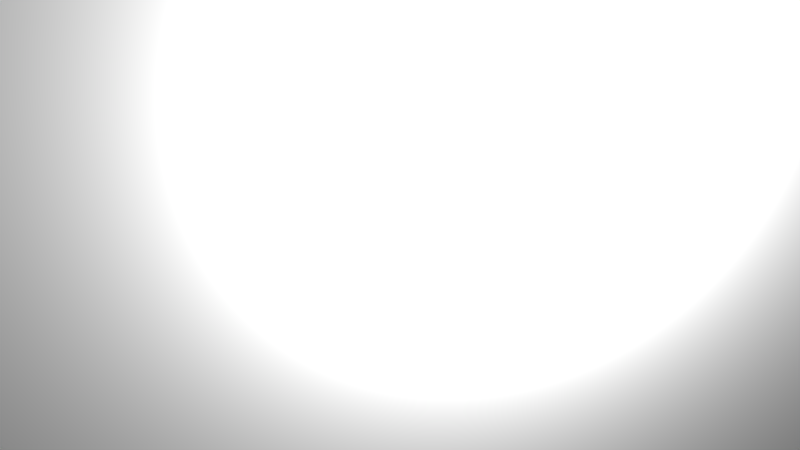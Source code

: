 # Source: main.blend  (saved by Blender 2.70.0; exported with 4.5.12 LTS)
import bpy
from mathutils import Matrix  # noqa: F401  (used for matrix-valued properties, if any)

bpy.ops.wm.read_factory_settings(use_empty=True)
scene = bpy.context.scene
scene.name = 'Scene'

# ---- collections
col_collection_1 = bpy.data.collections.new('Collection 1'); scene.collection.children.link(col_collection_1)

# ---- materials (node trees are filled in below, after node groups)
mat_stikmat = bpy.data.materials.new('StikMat')
mat_stikmat.alpha_threshold = 0.0
mat_stikmat.use_transparent_shadow = False
mat_stikmat.roughness = 0.5
mat_stikmat.line_color = (0.0, 0.0, 0.0, 1.0)
mat_material = bpy.data.materials.new('Material')
mat_material.alpha_threshold = 0.0
mat_material.use_transparent_shadow = False
mat_material.roughness = 0.5
mat_material.line_color = (0.0, 0.0, 0.0, 1.0)

# ---- material node trees

# ---- world
world_world = bpy.data.worlds.new('World'); scene.world = world_world
world_world.color = (0.05088, 0.05088, 0.05088)
world_world.use_sun_shadow = False
world_world.sun_shadow_jitter_overblur = 0.0
world_world.cycles.sampling_method = 'MANUAL'
world_world.cycles.sample_map_resolution = 256

# ---- cameras
cam_camera = bpy.data.cameras.new('Camera')
cam_camera.clip_end = 100.0
cam_camera.lens = 35.0
cam_camera.sensor_width = 32.0
cam_camera.sensor_height = 18.0
cam_camera.ortho_scale = 7.314
cam_camera.dof.focus_distance = 0.0
cam_camera.dof.aperture_fstop = 128.0

# ---- lights
light_lamp = bpy.data.lights.new('Lamp', 'POINT')
light_lamp.transmission_factor = 0.0
light_lamp.cutoff_distance = 30.0
light_lamp.energy = 100.0
light_lamp.shadow_buffer_clip_start = 1.001
light_lamp.shadow_soft_size = 0.1
light_lamp.shadow_maximum_resolution = 0.006
light_lamp.use_absolute_resolution = True
light_lamp.cycles.use_multiple_importance_sampling = False

# ---- meshes
me_torus = bpy.data.meshes.new('Torus')
me_torus.from_pydata([(0.7014, 0.0, 0.0), (0.6826, 0.0, 0.07014), (0.6313, 0.0, 0.1215), (0.5611, 0.0, 0.1403), (0.491, 0.0, 0.1215), (0.4396, 0.0, 0.07014), (0.4208, 0.0, 1.718e-17), (0.4396, 0.0, -0.07014), (0.491, 0.0, -0.1215), (0.5611, 0.0, -0.1403), (0.6313, 0.0, -0.1215), (0.6826, 0.0, -0.07014), (0.6954, 0.09155, 0.0), (0.6768, 0.0891, 0.07014), (0.6259, 0.0824, 0.1215), (0.5563, 0.07324, 0.1403), (0.4868, 0.06409, 0.1215), (0.4359, 0.05738, 0.07014), (0.4172, 0.05493, 1.718e-17), (0.4359, 0.05738, -0.07014), (0.4868, 0.06409, -0.1215), (0.5563, 0.07324, -0.1403), (0.6259, 0.0824, -0.1215), (0.6768, 0.0891, -0.07014), (0.6775, 0.1815, 0.0), (0.6594, 0.1767, 0.07014), (0.6098, 0.1634, 0.1215), (0.542, 0.1452, 0.1403), (0.4743, 0.1271, 0.1215), (0.4247, 0.1138, 0.07014), (0.4065, 0.1089, 1.718e-17), (0.4247, 0.1138, -0.07014), (0.4743, 0.1271, -0.1215), (0.542, 0.1452, -0.1403), (0.6098, 0.1634, -0.1215), (0.6594, 0.1767, -0.07014), (0.648, 0.2684, 0.0), (0.6307, 0.2612, 0.07014), (0.5832, 0.2416, 0.1215), (0.5184, 0.2147, 0.1403), (0.4536, 0.1879, 0.1215), (0.4062, 0.1682, 0.07014), (0.3888, 0.1611, 1.718e-17), (0.4062, 0.1682, -0.07014), (0.4536, 0.1879, -0.1215), (0.5184, 0.2147, -0.1403), (0.5832, 0.2416, -0.1215), (0.6307, 0.2612, -0.07014), (0.6074, 0.3507, 0.0), (0.5912, 0.3413, 0.07014), (0.5467, 0.3156, 0.1215), (0.486, 0.2806, 0.1403), (0.4252, 0.2455, 0.1215), (0.3807, 0.2198, 0.07014), (0.3645, 0.2104, 1.718e-17), (0.3807, 0.2198, -0.07014), (0.4252, 0.2455, -0.1215), (0.486, 0.2806, -0.1403), (0.5467, 0.3156, -0.1215), (0.5912, 0.3413, -0.07014), (0.5565, 0.427, 0.0), (0.5416, 0.4155, 0.07014), (0.5008, 0.3843, 0.1215), (0.4452, 0.3416, 0.1403), (0.3895, 0.2989, 0.1215), (0.3488, 0.2676, 0.07014), (0.3339, 0.2562, 1.718e-17), (0.3488, 0.2676, -0.07014), (0.3895, 0.2989, -0.1215), (0.4452, 0.3416, -0.1403), (0.5008, 0.3843, -0.1215), (0.5416, 0.4155, -0.07014), (0.496, 0.496, 0.0), (0.4827, 0.4827, 0.07014), (0.4464, 0.4464, 0.1215), (0.3968, 0.3968, 0.1403), (0.3472, 0.3472, 0.1215), (0.3109, 0.3109, 0.07014), (0.2976, 0.2976, 1.718e-17), (0.3109, 0.3109, -0.07014), (0.3472, 0.3472, -0.1215), (0.3968, 0.3968, -0.1403), (0.4464, 0.4464, -0.1215), (0.4827, 0.4827, -0.07014), (0.427, 0.5565, 0.0), (0.4155, 0.5416, 0.07014), (0.3843, 0.5008, 0.1215), (0.3416, 0.4452, 0.1403), (0.2989, 0.3895, 0.1215), (0.2676, 0.3488, 0.07014), (0.2562, 0.3339, 1.718e-17), (0.2676, 0.3488, -0.07014), (0.2989, 0.3895, -0.1215), (0.3416, 0.4452, -0.1403), (0.3843, 0.5008, -0.1215), (0.4155, 0.5416, -0.07014), (0.3507, 0.6074, 0.0), (0.3413, 0.5912, 0.07014), (0.3156, 0.5467, 0.1215), (0.2806, 0.486, 0.1403), (0.2455, 0.4252, 0.1215), (0.2198, 0.3807, 0.07014), (0.2104, 0.3645, 1.718e-17), (0.2198, 0.3807, -0.07014), (0.2455, 0.4252, -0.1215), (0.2806, 0.486, -0.1403), (0.3156, 0.5467, -0.1215), (0.3413, 0.5912, -0.07014), (0.2684, 0.648, 0.0), (0.2612, 0.6307, 0.07014), (0.2416, 0.5832, 0.1215), (0.2147, 0.5184, 0.1403), (0.1879, 0.4536, 0.1215), (0.1682, 0.4062, 0.07014), (0.1611, 0.3888, 1.718e-17), (0.1682, 0.4062, -0.07014), (0.1879, 0.4536, -0.1215), (0.2147, 0.5184, -0.1403), (0.2416, 0.5832, -0.1215), (0.2612, 0.6307, -0.07014), (0.1815, 0.6775, 0.0), (0.1767, 0.6594, 0.07014), (0.1634, 0.6098, 0.1215), (0.1452, 0.542, 0.1403), (0.1271, 0.4743, 0.1215), (0.1138, 0.4247, 0.07014), (0.1089, 0.4065, 1.718e-17), (0.1138, 0.4247, -0.07014), (0.1271, 0.4743, -0.1215), (0.1452, 0.542, -0.1403), (0.1634, 0.6098, -0.1215), (0.1767, 0.6594, -0.07014), (0.09155, 0.6954, 0.0), (0.0891, 0.6768, 0.07014), (0.0824, 0.6259, 0.1215), (0.07324, 0.5563, 0.1403), (0.06409, 0.4868, 0.1215), (0.05738, 0.4359, 0.07014), (0.05493, 0.4172, 1.718e-17), (0.05738, 0.4359, -0.07014), (0.06409, 0.4868, -0.1215), (0.07324, 0.5563, -0.1403), (0.0824, 0.6259, -0.1215), (0.0891, 0.6768, -0.07014), (6.271e-08, 0.7014, 0.0), (6.271e-08, 0.6826, 0.07014), (6.271e-08, 0.6313, 0.1215), (2.09e-08, 0.5611, 0.1403), (2.09e-08, 0.491, 0.1215), (6.271e-08, 0.4396, 0.07014), (2.09e-08, 0.4208, 1.718e-17), (6.271e-08, 0.4396, -0.07014), (2.09e-08, 0.491, -0.1215), (2.09e-08, 0.5611, -0.1403), (6.271e-08, 0.6313, -0.1215), (6.271e-08, 0.6826, -0.07014), (-0.09155, 0.6954, 0.0), (-0.0891, 0.6768, 0.07014), (-0.0824, 0.6259, 0.1215), (-0.07324, 0.5563, 0.1403), (-0.06409, 0.4868, 0.1215), (-0.05738, 0.4359, 0.07014), (-0.05493, 0.4172, 1.718e-17), (-0.05738, 0.4359, -0.07014), (-0.06409, 0.4868, -0.1215), (-0.07324, 0.5563, -0.1403), (-0.0824, 0.6259, -0.1215), (-0.0891, 0.6768, -0.07014), (-0.1815, 0.6775, 0.0), (-0.1767, 0.6594, 0.07014), (-0.1634, 0.6098, 0.1215), (-0.1452, 0.542, 0.1403), (-0.1271, 0.4743, 0.1215), (-0.1138, 0.4247, 0.07014), (-0.1089, 0.4065, 1.718e-17), (-0.1138, 0.4247, -0.07014), (-0.1271, 0.4743, -0.1215), (-0.1452, 0.542, -0.1403), (-0.1634, 0.6098, -0.1215), (-0.1767, 0.6594, -0.07014), (-0.2684, 0.648, 0.0), (-0.2612, 0.6307, 0.07014), (-0.2416, 0.5832, 0.1215), (-0.2147, 0.5184, 0.1403), (-0.1879, 0.4536, 0.1215), (-0.1682, 0.4062, 0.07014), (-0.1611, 0.3888, 1.718e-17), (-0.1682, 0.4062, -0.07014), (-0.1879, 0.4536, -0.1215), (-0.2147, 0.5184, -0.1403), (-0.2416, 0.5832, -0.1215), (-0.2612, 0.6307, -0.07014), (-0.3507, 0.6074, 0.0), (-0.3413, 0.5912, 0.07014), (-0.3156, 0.5467, 0.1215), (-0.2806, 0.486, 0.1403), (-0.2455, 0.4252, 0.1215), (-0.2198, 0.3807, 0.07014), (-0.2104, 0.3645, 1.718e-17), (-0.2198, 0.3807, -0.07014), (-0.2455, 0.4252, -0.1215), (-0.2806, 0.486, -0.1403), (-0.3156, 0.5467, -0.1215), (-0.3413, 0.5912, -0.07014), (-0.427, 0.5565, 0.0), (-0.4155, 0.5416, 0.07014), (-0.3843, 0.5008, 0.1215), (-0.3416, 0.4452, 0.1403), (-0.2989, 0.3895, 0.1215), (-0.2676, 0.3488, 0.07014), (-0.2562, 0.3339, 1.718e-17), (-0.2676, 0.3488, -0.07014), (-0.2989, 0.3895, -0.1215), (-0.3416, 0.4452, -0.1403), (-0.3843, 0.5008, -0.1215), (-0.4155, 0.5416, -0.07014), (-0.496, 0.496, 0.0), (-0.4827, 0.4827, 0.07014), (-0.4464, 0.4464, 0.1215), (-0.3968, 0.3968, 0.1403), (-0.3472, 0.3472, 0.1215), (-0.3109, 0.3109, 0.07014), (-0.2976, 0.2976, 1.718e-17), (-0.3109, 0.3109, -0.07014), (-0.3472, 0.3472, -0.1215), (-0.3968, 0.3968, -0.1403), (-0.4464, 0.4464, -0.1215), (-0.4827, 0.4827, -0.07014), (-0.5565, 0.427, 0.0), (-0.5416, 0.4155, 0.07014), (-0.5008, 0.3843, 0.1215), (-0.4452, 0.3416, 0.1403), (-0.3895, 0.2989, 0.1215), (-0.3488, 0.2676, 0.07014), (-0.3339, 0.2562, 1.718e-17), (-0.3488, 0.2676, -0.07014), (-0.3895, 0.2989, -0.1215), (-0.4452, 0.3416, -0.1403), (-0.5008, 0.3843, -0.1215), (-0.5416, 0.4155, -0.07014), (-0.6074, 0.3507, 0.0), (-0.5912, 0.3413, 0.07014), (-0.5467, 0.3156, 0.1215), (-0.486, 0.2806, 0.1403), (-0.4252, 0.2455, 0.1215), (-0.3807, 0.2198, 0.07014), (-0.3645, 0.2104, 1.718e-17), (-0.3807, 0.2198, -0.07014), (-0.4252, 0.2455, -0.1215), (-0.486, 0.2806, -0.1403), (-0.5467, 0.3156, -0.1215), (-0.5912, 0.3413, -0.07014), (-0.648, 0.2684, 0.0), (-0.6307, 0.2612, 0.07014), (-0.5832, 0.2416, 0.1215), (-0.5184, 0.2147, 0.1403), (-0.4536, 0.1879, 0.1215), (-0.4062, 0.1682, 0.07014), (-0.3888, 0.1611, 1.718e-17), (-0.4062, 0.1682, -0.07014), (-0.4536, 0.1879, -0.1215), (-0.5184, 0.2147, -0.1403), (-0.5832, 0.2416, -0.1215), (-0.6307, 0.2612, -0.07014), (-0.6775, 0.1815, 0.0), (-0.6594, 0.1767, 0.07014), (-0.6098, 0.1634, 0.1215), (-0.542, 0.1452, 0.1403), (-0.4743, 0.1271, 0.1215), (-0.4247, 0.1138, 0.07014), (-0.4065, 0.1089, 1.718e-17), (-0.4247, 0.1138, -0.07014), (-0.4743, 0.1271, -0.1215), (-0.542, 0.1452, -0.1403), (-0.6098, 0.1634, -0.1215), (-0.6594, 0.1767, -0.07014), (-0.6954, 0.09155, 0.0), (-0.6768, 0.0891, 0.07014), (-0.6259, 0.0824, 0.1215), (-0.5563, 0.07324, 0.1403), (-0.4868, 0.06409, 0.1215), (-0.4359, 0.05738, 0.07014), (-0.4172, 0.05493, 1.718e-17), (-0.4359, 0.05738, -0.07014), (-0.4868, 0.06409, -0.1215), (-0.5563, 0.07324, -0.1403), (-0.6259, 0.0824, -0.1215), (-0.6768, 0.0891, -0.07014), (-0.7014, 6.132e-08, 0.0), (-0.6826, 5.968e-08, 0.07014), (-0.6313, 5.519e-08, 0.1215), (-0.5611, 4.906e-08, 0.1403), (-0.491, 4.292e-08, 0.1215), (-0.4396, 3.843e-08, 0.07014), (-0.4208, 3.679e-08, 1.718e-17), (-0.4396, 3.843e-08, -0.07014), (-0.491, 4.292e-08, -0.1215), (-0.5611, 4.906e-08, -0.1403), (-0.6313, 5.519e-08, -0.1215), (-0.6826, 5.968e-08, -0.07014), (-0.6954, -0.09155, 0.0), (-0.6768, -0.0891, 0.07014), (-0.6259, -0.0824, 0.1215), (-0.5563, -0.07324, 0.1403), (-0.4868, -0.06409, 0.1215), (-0.4359, -0.05738, 0.07014), (-0.4172, -0.05493, 1.718e-17), (-0.4359, -0.05738, -0.07014), (-0.4868, -0.06409, -0.1215), (-0.5563, -0.07324, -0.1403), (-0.6259, -0.0824, -0.1215), (-0.6768, -0.0891, -0.07014), (-0.6775, -0.1815, 0.0), (-0.6594, -0.1767, 0.07014), (-0.6098, -0.1634, 0.1215), (-0.542, -0.1452, 0.1403), (-0.4743, -0.1271, 0.1215), (-0.4247, -0.1138, 0.07014), (-0.4065, -0.1089, 1.718e-17), (-0.4247, -0.1138, -0.07014), (-0.4743, -0.1271, -0.1215), (-0.542, -0.1452, -0.1403), (-0.6098, -0.1634, -0.1215), (-0.6594, -0.1767, -0.07014), (-0.648, -0.2684, 0.0), (-0.6307, -0.2612, 0.07014), (-0.5832, -0.2416, 0.1215), (-0.5184, -0.2147, 0.1403), (-0.4536, -0.1879, 0.1215), (-0.4062, -0.1682, 0.07014), (-0.3888, -0.1611, 1.718e-17), (-0.4062, -0.1682, -0.07014), (-0.4536, -0.1879, -0.1215), (-0.5184, -0.2147, -0.1403), (-0.5832, -0.2416, -0.1215), (-0.6307, -0.2612, -0.07014), (-0.6074, -0.3507, 0.0), (-0.5912, -0.3413, 0.07014), (-0.5467, -0.3156, 0.1215), (-0.486, -0.2806, 0.1403), (-0.4252, -0.2455, 0.1215), (-0.3807, -0.2198, 0.07014), (-0.3645, -0.2104, 1.718e-17), (-0.3807, -0.2198, -0.07014), (-0.4252, -0.2455, -0.1215), (-0.486, -0.2806, -0.1403), (-0.5467, -0.3156, -0.1215), (-0.5912, -0.3413, -0.07014), (-0.5565, -0.427, 0.0), (-0.5416, -0.4155, 0.07014), (-0.5008, -0.3843, 0.1215), (-0.4452, -0.3416, 0.1403), (-0.3895, -0.2989, 0.1215), (-0.3488, -0.2676, 0.07014), (-0.3339, -0.2562, 1.718e-17), (-0.3488, -0.2676, -0.07014), (-0.3895, -0.2989, -0.1215), (-0.4452, -0.3416, -0.1403), (-0.5008, -0.3843, -0.1215), (-0.5416, -0.4155, -0.07014), (-0.496, -0.496, 0.0), (-0.4827, -0.4827, 0.07014), (-0.4464, -0.4464, 0.1215), (-0.3968, -0.3968, 0.1403), (-0.3472, -0.3472, 0.1215), (-0.3109, -0.3109, 0.07014), (-0.2976, -0.2976, 1.718e-17), (-0.3109, -0.3109, -0.07014), (-0.3472, -0.3472, -0.1215), (-0.3968, -0.3968, -0.1403), (-0.4464, -0.4464, -0.1215), (-0.4827, -0.4827, -0.07014), (-0.427, -0.5565, 0.0), (-0.4155, -0.5416, 0.07014), (-0.3843, -0.5008, 0.1215), (-0.3416, -0.4452, 0.1403), (-0.2989, -0.3895, 0.1215), (-0.2676, -0.3488, 0.07014), (-0.2562, -0.3339, 1.718e-17), (-0.2676, -0.3488, -0.07014), (-0.2989, -0.3895, -0.1215), (-0.3416, -0.4452, -0.1403), (-0.3843, -0.5008, -0.1215), (-0.4155, -0.5416, -0.07014), (-0.3507, -0.6074, 0.0), (-0.3413, -0.5912, 0.07014), (-0.3156, -0.5467, 0.1215), (-0.2806, -0.486, 0.1403), (-0.2455, -0.4252, 0.1215), (-0.2198, -0.3807, 0.07014), (-0.2104, -0.3645, 1.718e-17), (-0.2198, -0.3807, -0.07014), (-0.2455, -0.4252, -0.1215), (-0.2806, -0.486, -0.1403), (-0.3156, -0.5467, -0.1215), (-0.3413, -0.5912, -0.07014), (-0.2684, -0.648, 0.0), (-0.2612, -0.6307, 0.07014), (-0.2416, -0.5832, 0.1215), (-0.2147, -0.5184, 0.1403), (-0.1879, -0.4536, 0.1215), (-0.1682, -0.4062, 0.07014), (-0.1611, -0.3888, 1.718e-17), (-0.1682, -0.4062, -0.07014), (-0.1879, -0.4536, -0.1215), (-0.2147, -0.5184, -0.1403), (-0.2416, -0.5832, -0.1215), (-0.2612, -0.6307, -0.07014), (-0.1815, -0.6775, 0.0), (-0.1767, -0.6594, 0.07014), (-0.1634, -0.6098, 0.1215), (-0.1452, -0.542, 0.1403), (-0.1271, -0.4743, 0.1215), (-0.1138, -0.4247, 0.07014), (-0.1089, -0.4065, 1.718e-17), (-0.1138, -0.4247, -0.07014), (-0.1271, -0.4743, -0.1215), (-0.1452, -0.542, -0.1403), (-0.1634, -0.6098, -0.1215), (-0.1767, -0.6594, -0.07014), (-0.09155, -0.6954, 0.0), (-0.0891, -0.6768, 0.07014), (-0.0824, -0.6259, 0.1215), (-0.07324, -0.5563, 0.1403), (-0.06409, -0.4868, 0.1215), (-0.05738, -0.4359, 0.07014), (-0.05493, -0.4172, 1.718e-17), (-0.05738, -0.4359, -0.07014), (-0.06409, -0.4868, -0.1215), (-0.07324, -0.5563, -0.1403), (-0.0824, -0.6259, -0.1215), (-0.0891, -0.6768, -0.07014), (6.271e-08, -0.7014, 0.0), (6.271e-08, -0.6826, 0.07014), (6.271e-08, -0.6313, 0.1215), (2.09e-08, -0.5611, 0.1403), (2.09e-08, -0.491, 0.1215), (6.271e-08, -0.4396, 0.07014), (2.09e-08, -0.4208, 1.718e-17), (6.271e-08, -0.4396, -0.07014), (2.09e-08, -0.491, -0.1215), (2.09e-08, -0.5611, -0.1403), (6.271e-08, -0.6313, -0.1215), (6.271e-08, -0.6826, -0.07014), (0.09155, -0.6954, 0.0), (0.0891, -0.6768, 0.07014), (0.0824, -0.6259, 0.1215), (0.07324, -0.5563, 0.1403), (0.06409, -0.4868, 0.1215), (0.05738, -0.4359, 0.07014), (0.05493, -0.4172, 1.718e-17), (0.05738, -0.4359, -0.07014), (0.06409, -0.4868, -0.1215), (0.07324, -0.5563, -0.1403), (0.0824, -0.6259, -0.1215), (0.0891, -0.6768, -0.07014), (0.1815, -0.6775, 0.0), (0.1767, -0.6594, 0.07014), (0.1634, -0.6098, 0.1215), (0.1452, -0.542, 0.1403), (0.1271, -0.4743, 0.1215), (0.1138, -0.4247, 0.07014), (0.1089, -0.4065, 1.718e-17), (0.1138, -0.4247, -0.07014), (0.1271, -0.4743, -0.1215), (0.1452, -0.542, -0.1403), (0.1634, -0.6098, -0.1215), (0.1767, -0.6594, -0.07014), (0.2684, -0.648, 0.0), (0.2612, -0.6307, 0.07014), (0.2416, -0.5832, 0.1215), (0.2147, -0.5184, 0.1403), (0.1879, -0.4536, 0.1215), (0.1682, -0.4062, 0.07014), (0.1611, -0.3888, 1.718e-17), (0.1682, -0.4062, -0.07014), (0.1879, -0.4536, -0.1215), (0.2147, -0.5184, -0.1403), (0.2416, -0.5832, -0.1215), (0.2612, -0.6307, -0.07014), (0.3507, -0.6074, 0.0), (0.3413, -0.5912, 0.07014), (0.3156, -0.5467, 0.1215), (0.2806, -0.486, 0.1403), (0.2455, -0.4252, 0.1215), (0.2198, -0.3807, 0.07014), (0.2104, -0.3645, 1.718e-17), (0.2198, -0.3807, -0.07014), (0.2455, -0.4252, -0.1215), (0.2806, -0.486, -0.1403), (0.3156, -0.5467, -0.1215), (0.3413, -0.5912, -0.07014), (0.427, -0.5565, 0.0), (0.4155, -0.5416, 0.07014), (0.3843, -0.5008, 0.1215), (0.3416, -0.4452, 0.1403), (0.2989, -0.3895, 0.1215), (0.2676, -0.3488, 0.07014), (0.2562, -0.3339, 1.718e-17), (0.2676, -0.3488, -0.07014), (0.2989, -0.3895, -0.1215), (0.3416, -0.4452, -0.1403), (0.3843, -0.5008, -0.1215), (0.4155, -0.5416, -0.07014), (0.496, -0.496, 0.0), (0.4827, -0.4827, 0.07014), (0.4464, -0.4464, 0.1215), (0.3968, -0.3968, 0.1403), (0.3472, -0.3472, 0.1215), (0.3109, -0.3109, 0.07014), (0.2976, -0.2976, 1.718e-17), (0.3109, -0.3109, -0.07014), (0.3472, -0.3472, -0.1215), (0.3968, -0.3968, -0.1403), (0.4464, -0.4464, -0.1215), (0.4827, -0.4827, -0.07014), (0.5565, -0.427, 0.0), (0.5416, -0.4155, 0.07014), (0.5008, -0.3843, 0.1215), (0.4452, -0.3416, 0.1403), (0.3895, -0.2989, 0.1215), (0.3488, -0.2676, 0.07014), (0.3339, -0.2562, 1.718e-17), (0.3488, -0.2676, -0.07014), (0.3895, -0.2989, -0.1215), (0.4452, -0.3416, -0.1403), (0.5008, -0.3843, -0.1215), (0.5416, -0.4155, -0.07014), (0.6074, -0.3507, 0.0), (0.5912, -0.3413, 0.07014), (0.5467, -0.3156, 0.1215), (0.486, -0.2806, 0.1403), (0.4252, -0.2455, 0.1215), (0.3807, -0.2198, 0.07014), (0.3645, -0.2104, 1.718e-17), (0.3807, -0.2198, -0.07014), (0.4252, -0.2455, -0.1215), (0.486, -0.2806, -0.1403), (0.5467, -0.3156, -0.1215), (0.5912, -0.3413, -0.07014), (0.648, -0.2684, 0.0), (0.6307, -0.2612, 0.07014), (0.5832, -0.2416, 0.1215), (0.5184, -0.2147, 0.1403), (0.4536, -0.1879, 0.1215), (0.4062, -0.1682, 0.07014), (0.3888, -0.1611, 1.718e-17), (0.4062, -0.1682, -0.07014), (0.4536, -0.1879, -0.1215), (0.5184, -0.2147, -0.1403), (0.5832, -0.2416, -0.1215), (0.6307, -0.2612, -0.07014), (0.6775, -0.1815, 0.0), (0.6594, -0.1767, 0.07014), (0.6098, -0.1634, 0.1215), (0.542, -0.1452, 0.1403), (0.4743, -0.1271, 0.1215), (0.4247, -0.1138, 0.07014), (0.4065, -0.1089, 1.718e-17), (0.4247, -0.1138, -0.07014), (0.4743, -0.1271, -0.1215), (0.542, -0.1452, -0.1403), (0.6098, -0.1634, -0.1215), (0.6594, -0.1767, -0.07014), (0.6954, -0.09155, 0.0), (0.6768, -0.0891, 0.07014), (0.6259, -0.0824, 0.1215), (0.5563, -0.07324, 0.1403), (0.4868, -0.06409, 0.1215), (0.4359, -0.05738, 0.07014), (0.4172, -0.05493, 1.718e-17), (0.4359, -0.05738, -0.07014), (0.4868, -0.06409, -0.1215), (0.5563, -0.07324, -0.1403), (0.6259, -0.0824, -0.1215), (0.6768, -0.0891, -0.07014)], [], [(0, 12, 13, 1), (1, 13, 14, 2), (2, 14, 15, 3), (3, 15, 16, 4), (4, 16, 17, 5), (5, 17, 18, 6), (6, 18, 19, 7), (7, 19, 20, 8), (8, 20, 21, 9), (9, 21, 22, 10), (10, 22, 23, 11), (0, 11, 23, 12), (12, 24, 25, 13), (13, 25, 26, 14), (14, 26, 27, 15), (15, 27, 28, 16), (16, 28, 29, 17), (17, 29, 30, 18), (18, 30, 31, 19), (19, 31, 32, 20), (20, 32, 33, 21), (21, 33, 34, 22), (22, 34, 35, 23), (23, 35, 24, 12), (24, 36, 37, 25), (25, 37, 38, 26), (26, 38, 39, 27), (27, 39, 40, 28), (28, 40, 41, 29), (29, 41, 42, 30), (30, 42, 43, 31), (31, 43, 44, 32), (32, 44, 45, 33), (33, 45, 46, 34), (34, 46, 47, 35), (35, 47, 36, 24), (36, 48, 49, 37), (37, 49, 50, 38), (38, 50, 51, 39), (39, 51, 52, 40), (40, 52, 53, 41), (41, 53, 54, 42), (42, 54, 55, 43), (43, 55, 56, 44), (44, 56, 57, 45), (45, 57, 58, 46), (46, 58, 59, 47), (47, 59, 48, 36), (48, 60, 61, 49), (49, 61, 62, 50), (50, 62, 63, 51), (51, 63, 64, 52), (52, 64, 65, 53), (53, 65, 66, 54), (54, 66, 67, 55), (55, 67, 68, 56), (56, 68, 69, 57), (57, 69, 70, 58), (58, 70, 71, 59), (59, 71, 60, 48), (60, 72, 73, 61), (61, 73, 74, 62), (62, 74, 75, 63), (63, 75, 76, 64), (64, 76, 77, 65), (65, 77, 78, 66), (66, 78, 79, 67), (67, 79, 80, 68), (68, 80, 81, 69), (69, 81, 82, 70), (70, 82, 83, 71), (71, 83, 72, 60), (72, 84, 85, 73), (73, 85, 86, 74), (74, 86, 87, 75), (75, 87, 88, 76), (76, 88, 89, 77), (77, 89, 90, 78), (78, 90, 91, 79), (79, 91, 92, 80), (80, 92, 93, 81), (81, 93, 94, 82), (82, 94, 95, 83), (83, 95, 84, 72), (84, 96, 97, 85), (85, 97, 98, 86), (86, 98, 99, 87), (87, 99, 100, 88), (88, 100, 101, 89), (89, 101, 102, 90), (90, 102, 103, 91), (91, 103, 104, 92), (92, 104, 105, 93), (93, 105, 106, 94), (94, 106, 107, 95), (95, 107, 96, 84), (96, 108, 109, 97), (97, 109, 110, 98), (98, 110, 111, 99), (99, 111, 112, 100), (100, 112, 113, 101), (101, 113, 114, 102), (102, 114, 115, 103), (103, 115, 116, 104), (104, 116, 117, 105), (105, 117, 118, 106), (106, 118, 119, 107), (107, 119, 108, 96), (108, 120, 121, 109), (109, 121, 122, 110), (110, 122, 123, 111), (111, 123, 124, 112), (112, 124, 125, 113), (113, 125, 126, 114), (114, 126, 127, 115), (115, 127, 128, 116), (116, 128, 129, 117), (117, 129, 130, 118), (118, 130, 131, 119), (119, 131, 120, 108), (120, 132, 133, 121), (121, 133, 134, 122), (122, 134, 135, 123), (123, 135, 136, 124), (124, 136, 137, 125), (125, 137, 138, 126), (126, 138, 139, 127), (127, 139, 140, 128), (128, 140, 141, 129), (129, 141, 142, 130), (130, 142, 143, 131), (131, 143, 132, 120), (132, 144, 145, 133), (133, 145, 146, 134), (134, 146, 147, 135), (135, 147, 148, 136), (136, 148, 149, 137), (137, 149, 150, 138), (138, 150, 151, 139), (139, 151, 152, 140), (140, 152, 153, 141), (141, 153, 154, 142), (142, 154, 155, 143), (143, 155, 144, 132), (144, 156, 157, 145), (145, 157, 158, 146), (146, 158, 159, 147), (147, 159, 160, 148), (148, 160, 161, 149), (149, 161, 162, 150), (150, 162, 163, 151), (151, 163, 164, 152), (152, 164, 165, 153), (153, 165, 166, 154), (154, 166, 167, 155), (155, 167, 156, 144), (156, 168, 169, 157), (157, 169, 170, 158), (158, 170, 171, 159), (159, 171, 172, 160), (160, 172, 173, 161), (161, 173, 174, 162), (162, 174, 175, 163), (163, 175, 176, 164), (164, 176, 177, 165), (165, 177, 178, 166), (166, 178, 179, 167), (167, 179, 168, 156), (168, 180, 181, 169), (169, 181, 182, 170), (170, 182, 183, 171), (171, 183, 184, 172), (172, 184, 185, 173), (173, 185, 186, 174), (174, 186, 187, 175), (175, 187, 188, 176), (176, 188, 189, 177), (177, 189, 190, 178), (178, 190, 191, 179), (179, 191, 180, 168), (180, 192, 193, 181), (181, 193, 194, 182), (182, 194, 195, 183), (183, 195, 196, 184), (184, 196, 197, 185), (185, 197, 198, 186), (186, 198, 199, 187), (187, 199, 200, 188), (188, 200, 201, 189), (189, 201, 202, 190), (190, 202, 203, 191), (191, 203, 192, 180), (192, 204, 205, 193), (193, 205, 206, 194), (194, 206, 207, 195), (195, 207, 208, 196), (196, 208, 209, 197), (197, 209, 210, 198), (198, 210, 211, 199), (199, 211, 212, 200), (200, 212, 213, 201), (201, 213, 214, 202), (202, 214, 215, 203), (203, 215, 204, 192), (204, 216, 217, 205), (205, 217, 218, 206), (206, 218, 219, 207), (207, 219, 220, 208), (208, 220, 221, 209), (209, 221, 222, 210), (210, 222, 223, 211), (211, 223, 224, 212), (212, 224, 225, 213), (213, 225, 226, 214), (214, 226, 227, 215), (215, 227, 216, 204), (216, 228, 229, 217), (217, 229, 230, 218), (218, 230, 231, 219), (219, 231, 232, 220), (220, 232, 233, 221), (221, 233, 234, 222), (222, 234, 235, 223), (223, 235, 236, 224), (224, 236, 237, 225), (225, 237, 238, 226), (226, 238, 239, 227), (227, 239, 228, 216), (228, 240, 241, 229), (229, 241, 242, 230), (230, 242, 243, 231), (231, 243, 244, 232), (232, 244, 245, 233), (233, 245, 246, 234), (234, 246, 247, 235), (235, 247, 248, 236), (236, 248, 249, 237), (237, 249, 250, 238), (238, 250, 251, 239), (239, 251, 240, 228), (240, 252, 253, 241), (241, 253, 254, 242), (242, 254, 255, 243), (243, 255, 256, 244), (244, 256, 257, 245), (245, 257, 258, 246), (246, 258, 259, 247), (247, 259, 260, 248), (248, 260, 261, 249), (249, 261, 262, 250), (250, 262, 263, 251), (251, 263, 252, 240), (252, 264, 265, 253), (253, 265, 266, 254), (254, 266, 267, 255), (255, 267, 268, 256), (256, 268, 269, 257), (257, 269, 270, 258), (258, 270, 271, 259), (259, 271, 272, 260), (260, 272, 273, 261), (261, 273, 274, 262), (262, 274, 275, 263), (263, 275, 264, 252), (264, 276, 277, 265), (265, 277, 278, 266), (266, 278, 279, 267), (267, 279, 280, 268), (268, 280, 281, 269), (269, 281, 282, 270), (270, 282, 283, 271), (271, 283, 284, 272), (272, 284, 285, 273), (273, 285, 286, 274), (274, 286, 287, 275), (275, 287, 276, 264), (276, 288, 289, 277), (277, 289, 290, 278), (278, 290, 291, 279), (279, 291, 292, 280), (280, 292, 293, 281), (281, 293, 294, 282), (282, 294, 295, 283), (283, 295, 296, 284), (284, 296, 297, 285), (285, 297, 298, 286), (286, 298, 299, 287), (287, 299, 288, 276), (288, 300, 301, 289), (289, 301, 302, 290), (290, 302, 303, 291), (291, 303, 304, 292), (292, 304, 305, 293), (293, 305, 306, 294), (294, 306, 307, 295), (295, 307, 308, 296), (296, 308, 309, 297), (297, 309, 310, 298), (298, 310, 311, 299), (299, 311, 300, 288), (300, 312, 313, 301), (301, 313, 314, 302), (302, 314, 315, 303), (303, 315, 316, 304), (304, 316, 317, 305), (305, 317, 318, 306), (306, 318, 319, 307), (307, 319, 320, 308), (308, 320, 321, 309), (309, 321, 322, 310), (310, 322, 323, 311), (311, 323, 312, 300), (312, 324, 325, 313), (313, 325, 326, 314), (314, 326, 327, 315), (315, 327, 328, 316), (316, 328, 329, 317), (317, 329, 330, 318), (318, 330, 331, 319), (319, 331, 332, 320), (320, 332, 333, 321), (321, 333, 334, 322), (322, 334, 335, 323), (323, 335, 324, 312), (324, 336, 337, 325), (325, 337, 338, 326), (326, 338, 339, 327), (327, 339, 340, 328), (328, 340, 341, 329), (329, 341, 342, 330), (330, 342, 343, 331), (331, 343, 344, 332), (332, 344, 345, 333), (333, 345, 346, 334), (334, 346, 347, 335), (335, 347, 336, 324), (336, 348, 349, 337), (337, 349, 350, 338), (338, 350, 351, 339), (339, 351, 352, 340), (340, 352, 353, 341), (341, 353, 354, 342), (342, 354, 355, 343), (343, 355, 356, 344), (344, 356, 357, 345), (345, 357, 358, 346), (346, 358, 359, 347), (347, 359, 348, 336), (348, 360, 361, 349), (349, 361, 362, 350), (350, 362, 363, 351), (351, 363, 364, 352), (352, 364, 365, 353), (353, 365, 366, 354), (354, 366, 367, 355), (355, 367, 368, 356), (356, 368, 369, 357), (357, 369, 370, 358), (358, 370, 371, 359), (359, 371, 360, 348), (360, 372, 373, 361), (361, 373, 374, 362), (362, 374, 375, 363), (363, 375, 376, 364), (364, 376, 377, 365), (365, 377, 378, 366), (366, 378, 379, 367), (367, 379, 380, 368), (368, 380, 381, 369), (369, 381, 382, 370), (370, 382, 383, 371), (371, 383, 372, 360), (372, 384, 385, 373), (373, 385, 386, 374), (374, 386, 387, 375), (375, 387, 388, 376), (376, 388, 389, 377), (377, 389, 390, 378), (378, 390, 391, 379), (379, 391, 392, 380), (380, 392, 393, 381), (381, 393, 394, 382), (382, 394, 395, 383), (383, 395, 384, 372), (384, 396, 397, 385), (385, 397, 398, 386), (386, 398, 399, 387), (387, 399, 400, 388), (388, 400, 401, 389), (389, 401, 402, 390), (390, 402, 403, 391), (391, 403, 404, 392), (392, 404, 405, 393), (393, 405, 406, 394), (394, 406, 407, 395), (395, 407, 396, 384), (396, 408, 409, 397), (397, 409, 410, 398), (398, 410, 411, 399), (399, 411, 412, 400), (400, 412, 413, 401), (401, 413, 414, 402), (402, 414, 415, 403), (403, 415, 416, 404), (404, 416, 417, 405), (405, 417, 418, 406), (406, 418, 419, 407), (407, 419, 408, 396), (408, 420, 421, 409), (409, 421, 422, 410), (410, 422, 423, 411), (411, 423, 424, 412), (412, 424, 425, 413), (413, 425, 426, 414), (414, 426, 427, 415), (415, 427, 428, 416), (416, 428, 429, 417), (417, 429, 430, 418), (418, 430, 431, 419), (419, 431, 420, 408), (420, 432, 433, 421), (421, 433, 434, 422), (422, 434, 435, 423), (423, 435, 436, 424), (424, 436, 437, 425), (425, 437, 438, 426), (426, 438, 439, 427), (427, 439, 440, 428), (428, 440, 441, 429), (429, 441, 442, 430), (430, 442, 443, 431), (431, 443, 432, 420), (432, 444, 445, 433), (433, 445, 446, 434), (434, 446, 447, 435), (435, 447, 448, 436), (436, 448, 449, 437), (437, 449, 450, 438), (438, 450, 451, 439), (439, 451, 452, 440), (440, 452, 453, 441), (441, 453, 454, 442), (442, 454, 455, 443), (443, 455, 444, 432), (444, 456, 457, 445), (445, 457, 458, 446), (446, 458, 459, 447), (447, 459, 460, 448), (448, 460, 461, 449), (449, 461, 462, 450), (450, 462, 463, 451), (451, 463, 464, 452), (452, 464, 465, 453), (453, 465, 466, 454), (454, 466, 467, 455), (455, 467, 456, 444), (456, 468, 469, 457), (457, 469, 470, 458), (458, 470, 471, 459), (459, 471, 472, 460), (460, 472, 473, 461), (461, 473, 474, 462), (462, 474, 475, 463), (463, 475, 476, 464), (464, 476, 477, 465), (465, 477, 478, 466), (466, 478, 479, 467), (467, 479, 468, 456), (468, 480, 481, 469), (469, 481, 482, 470), (470, 482, 483, 471), (471, 483, 484, 472), (472, 484, 485, 473), (473, 485, 486, 474), (474, 486, 487, 475), (475, 487, 488, 476), (476, 488, 489, 477), (477, 489, 490, 478), (478, 490, 491, 479), (479, 491, 480, 468), (480, 492, 493, 481), (481, 493, 494, 482), (482, 494, 495, 483), (483, 495, 496, 484), (484, 496, 497, 485), (485, 497, 498, 486), (486, 498, 499, 487), (487, 499, 500, 488), (488, 500, 501, 489), (489, 501, 502, 490), (490, 502, 503, 491), (491, 503, 492, 480), (492, 504, 505, 493), (493, 505, 506, 494), (494, 506, 507, 495), (495, 507, 508, 496), (496, 508, 509, 497), (497, 509, 510, 498), (498, 510, 511, 499), (499, 511, 512, 500), (500, 512, 513, 501), (501, 513, 514, 502), (502, 514, 515, 503), (503, 515, 504, 492), (504, 516, 517, 505), (505, 517, 518, 506), (506, 518, 519, 507), (507, 519, 520, 508), (508, 520, 521, 509), (509, 521, 522, 510), (510, 522, 523, 511), (511, 523, 524, 512), (512, 524, 525, 513), (513, 525, 526, 514), (514, 526, 527, 515), (515, 527, 516, 504), (516, 528, 529, 517), (517, 529, 530, 518), (518, 530, 531, 519), (519, 531, 532, 520), (520, 532, 533, 521), (521, 533, 534, 522), (522, 534, 535, 523), (523, 535, 536, 524), (524, 536, 537, 525), (525, 537, 538, 526), (526, 538, 539, 527), (527, 539, 528, 516), (528, 540, 541, 529), (529, 541, 542, 530), (530, 542, 543, 531), (531, 543, 544, 532), (532, 544, 545, 533), (533, 545, 546, 534), (534, 546, 547, 535), (535, 547, 548, 536), (536, 548, 549, 537), (537, 549, 550, 538), (538, 550, 551, 539), (539, 551, 540, 528), (540, 552, 553, 541), (541, 553, 554, 542), (542, 554, 555, 543), (543, 555, 556, 544), (544, 556, 557, 545), (545, 557, 558, 546), (546, 558, 559, 547), (547, 559, 560, 548), (548, 560, 561, 549), (549, 561, 562, 550), (550, 562, 563, 551), (551, 563, 552, 540), (552, 564, 565, 553), (553, 565, 566, 554), (554, 566, 567, 555), (555, 567, 568, 556), (556, 568, 569, 557), (557, 569, 570, 558), (558, 570, 571, 559), (559, 571, 572, 560), (560, 572, 573, 561), (561, 573, 574, 562), (562, 574, 575, 563), (563, 575, 564, 552), (564, 0, 1, 565), (565, 1, 2, 566), (566, 2, 3, 567), (567, 3, 4, 568), (568, 4, 5, 569), (569, 5, 6, 570), (570, 6, 7, 571), (571, 7, 8, 572), (572, 8, 9, 573), (573, 9, 10, 574), (574, 10, 11, 575), (575, 11, 0, 564)])
_uv = me_torus.uv_layers.new(name='UVMap')
_uv.uv.foreach_set('vector', [0.2245, 0.2575, 0.2262, 0.2261, 0.2459, 0.23, 0.2443, 0.2606, 0.2443, 0.2606, 0.2459, 0.23, 0.2707, 0.233, 0.2692, 0.2613, 0.2692, 0.2613, 0.2707, 0.233, 0.294, 0.2343, 0.2927, 0.2594, 0.06098, 0.6264, 0.06316, 0.6013, 0.08611, 0.6064, 0.08421, 0.6284, 0.08421, 0.6284, 0.08611, 0.6064, 0.1109, 0.6092, 0.1092, 0.6288, 0.1092, 0.6288, 0.1109, 0.6092, 0.131, 0.6089, 0.1293, 0.6277, 0.7398, 0.6199, 0.7402, 0.6388, 0.7203, 0.6421, 0.7199, 0.6224, 0.7199, 0.6224, 0.7203, 0.6421, 0.6954, 0.6443, 0.695, 0.6222, 0.695, 0.6222, 0.6954, 0.6443, 0.6721, 0.6448, 0.6716, 0.6196, 0.5173, 0.2521, 0.5186, 0.2772, 0.4955, 0.2816, 0.494, 0.2533, 0.494, 0.2533, 0.4955, 0.2816, 0.4706, 0.2835, 0.469, 0.2529, 0.449, 0.251, 0.469, 0.2529, 0.4706, 0.2835, 0.4506, 0.2825, 0.2262, 0.2261, 0.2311, 0.1947, 0.2508, 0.1995, 0.2459, 0.23, 0.2459, 0.23, 0.2508, 0.1995, 0.2752, 0.2048, 0.2707, 0.233, 0.2707, 0.233, 0.2752, 0.2048, 0.298, 0.2092, 0.294, 0.2343, 0.06316, 0.6013, 0.06793, 0.577, 0.09028, 0.5851, 0.08611, 0.6064, 0.08611, 0.6064, 0.09028, 0.5851, 0.1147, 0.5901, 0.1109, 0.6092, 0.1109, 0.6092, 0.1147, 0.5901, 0.1345, 0.5906, 0.131, 0.6089, 0.7402, 0.6388, 0.7425, 0.6577, 0.7228, 0.6618, 0.7203, 0.6421, 0.7203, 0.6421, 0.7228, 0.6618, 0.6981, 0.6663, 0.6954, 0.6443, 0.6954, 0.6443, 0.6981, 0.6663, 0.6752, 0.67, 0.6721, 0.6448, 0.5186, 0.2772, 0.5226, 0.3017, 0.5, 0.3091, 0.4955, 0.2816, 0.4955, 0.2816, 0.5, 0.3091, 0.4754, 0.3132, 0.4706, 0.2835, 0.4706, 0.2835, 0.4754, 0.3132, 0.4555, 0.313, 0.4506, 0.2825, 0.2311, 0.1947, 0.2394, 0.1639, 0.2587, 0.1695, 0.2508, 0.1995, 0.2508, 0.1995, 0.2587, 0.1695, 0.2826, 0.1771, 0.2752, 0.2048, 0.2752, 0.2048, 0.2826, 0.1771, 0.3046, 0.1846, 0.298, 0.2092, 0.06793, 0.577, 0.07521, 0.5539, 0.09665, 0.5649, 0.09028, 0.5851, 0.09028, 0.5851, 0.09665, 0.5649, 0.1204, 0.572, 0.1147, 0.5901, 0.1147, 0.5901, 0.1204, 0.572, 0.14, 0.5733, 0.1345, 0.5906, 0.7425, 0.6577, 0.7468, 0.6764, 0.7273, 0.6813, 0.7228, 0.6618, 0.7228, 0.6618, 0.7273, 0.6813, 0.7031, 0.6881, 0.6981, 0.6663, 0.6981, 0.6663, 0.7031, 0.6881, 0.681, 0.6948, 0.6752, 0.67, 0.5226, 0.3017, 0.5291, 0.3251, 0.5073, 0.3354, 0.5, 0.3091, 0.5, 0.3091, 0.5073, 0.3354, 0.4833, 0.3416, 0.4754, 0.3132, 0.4754, 0.3132, 0.4833, 0.3416, 0.4636, 0.3422, 0.4555, 0.313, 0.2394, 0.1639, 0.2507, 0.1342, 0.2697, 0.1406, 0.2587, 0.1695, 0.2587, 0.1695, 0.2697, 0.1406, 0.2928, 0.1504, 0.2826, 0.1771, 0.2826, 0.1771, 0.2928, 0.1504, 0.3136, 0.1608, 0.3046, 0.1846, 0.07521, 0.5539, 0.08488, 0.5323, 0.1051, 0.546, 0.09665, 0.5649, 0.09665, 0.5649, 0.1051, 0.546, 0.1279, 0.5551, 0.1204, 0.572, 0.1204, 0.572, 0.1279, 0.5551, 0.1473, 0.5571, 0.14, 0.5733, 0.7468, 0.6764, 0.753, 0.6944, 0.7337, 0.7002, 0.7273, 0.6813, 0.7273, 0.6813, 0.7337, 0.7002, 0.7104, 0.7091, 0.7031, 0.6881, 0.7031, 0.6881, 0.7104, 0.7091, 0.6892, 0.7189, 0.681, 0.6948, 0.5291, 0.3251, 0.538, 0.3469, 0.5173, 0.36, 0.5073, 0.3354, 0.5073, 0.3354, 0.5173, 0.36, 0.4942, 0.3682, 0.4833, 0.3416, 0.4833, 0.3416, 0.4942, 0.3682, 0.4748, 0.3696, 0.4636, 0.3422, 0.2507, 0.1342, 0.2649, 0.1061, 0.2836, 0.1133, 0.2697, 0.1406, 0.2697, 0.1406, 0.2836, 0.1133, 0.3056, 0.1251, 0.2928, 0.1504, 0.2928, 0.1504, 0.3056, 0.1251, 0.325, 0.1384, 0.3136, 0.1608, 0.08488, 0.5323, 0.09677, 0.5127, 0.1155, 0.5289, 0.1051, 0.546, 0.1051, 0.546, 0.1155, 0.5289, 0.1373, 0.5398, 0.1279, 0.5551, 0.9688, 0.9629, 0.9633, 0.9508, 0.9876, 0.9454, 0.9929, 0.9569, 0.753, 0.6944, 0.761, 0.7115, 0.742, 0.718, 0.7337, 0.7002, 0.7337, 0.7002, 0.742, 0.718, 0.7196, 0.7291, 0.7104, 0.7091, 0.7104, 0.7091, 0.7196, 0.7291, 0.6998, 0.7417, 0.6892, 0.7189, 0.538, 0.3469, 0.5492, 0.3669, 0.5299, 0.3825, 0.5173, 0.36, 0.5173, 0.36, 0.5299, 0.3825, 0.5078, 0.3926, 0.4942, 0.3682, 0.9785, 0.05576, 0.9701, 0.0745, 0.9457, 0.06917, 0.9544, 0.04991, 0.2649, 0.1061, 0.2817, 0.08013, 0.3, 0.08799, 0.2836, 0.1133, 0.2836, 0.1133, 0.3, 0.08799, 0.3207, 0.1017, 0.3056, 0.1251, 0.3056, 0.1251, 0.3207, 0.1017, 0.3385, 0.1176, 0.325, 0.1384, 0.09677, 0.5127, 0.1107, 0.4954, 0.1277, 0.5137, 0.1155, 0.5289, 0.1155, 0.5289, 0.1277, 0.5137, 0.1482, 0.5262, 0.1373, 0.5398, 0.9633, 0.9508, 0.9583, 0.9368, 0.9829, 0.932, 0.9876, 0.9454, 0.761, 0.7115, 0.7705, 0.7274, 0.752, 0.7347, 0.742, 0.718, 0.742, 0.718, 0.752, 0.7347, 0.7308, 0.7477, 0.7196, 0.7291, 0.7196, 0.7291, 0.7308, 0.7477, 0.7125, 0.7629, 0.6998, 0.7417, 0.5492, 0.3669, 0.5625, 0.3847, 0.5449, 0.4025, 0.5299, 0.3825, 0.5299, 0.3825, 0.5449, 0.4025, 0.524, 0.4142, 0.5078, 0.3926, 0.9701, 0.0745, 0.9625, 0.0963, 0.9379, 0.09157, 0.9457, 0.06917, 0.2817, 0.08013, 0.3009, 0.05669, 0.3187, 0.06518, 0.3, 0.08799, 0.3, 0.08799, 0.3187, 0.06518, 0.338, 0.0806, 0.3207, 0.1017, 0.3207, 0.1017, 0.338, 0.0806, 0.3538, 0.09882, 0.3385, 0.1176, 0.1107, 0.4954, 0.1264, 0.4806, 0.1414, 0.5008, 0.1277, 0.5137, 0.1277, 0.5137, 0.1414, 0.5008, 0.1604, 0.5146, 0.1482, 0.5262, 0.9583, 0.9368, 0.954, 0.921, 0.9787, 0.9169, 0.9829, 0.932, 0.7705, 0.7274, 0.7816, 0.7419, 0.7635, 0.7498, 0.752, 0.7347, 0.752, 0.7347, 0.7635, 0.7498, 0.7437, 0.7645, 0.7308, 0.7477, 0.7308, 0.7477, 0.7437, 0.7645, 0.7273, 0.7822, 0.7125, 0.7629, 0.5625, 0.3847, 0.5777, 0.4, 0.5619, 0.4197, 0.5449, 0.4025, 0.5449, 0.4025, 0.5619, 0.4197, 0.5425, 0.4328, 0.524, 0.4142, 0.9625, 0.0963, 0.9558, 0.1208, 0.9311, 0.1167, 0.9379, 0.09157, 0.9311, 0.1167, 0.9254, 0.1443, 0.9042, 0.1468, 0.9098, 0.12, 0.3187, 0.06518, 0.3393, 0.04523, 0.3571, 0.06215, 0.338, 0.0806, 0.338, 0.0806, 0.3571, 0.06215, 0.3708, 0.08242, 0.3538, 0.09882, 0.1264, 0.4806, 0.1436, 0.4687, 0.1565, 0.4904, 0.1414, 0.5008, 0.9325, 0.9314, 0.9284, 0.9122, 0.9503, 0.9038, 0.954, 0.921, 0.954, 0.921, 0.9503, 0.9038, 0.9752, 0.9004, 0.9787, 0.9169, 0.9787, 0.9169, 0.9752, 0.9004, 0.9963, 0.9028, 1.0, 0.9201, 0.7635, 0.7498, 0.7764, 0.7631, 0.758, 0.7794, 0.7437, 0.7645, 0.7437, 0.7645, 0.758, 0.7794, 0.7437, 0.7992, 0.7273, 0.7822, 0.5777, 0.4, 0.5945, 0.4125, 0.5808, 0.4337, 0.5619, 0.4197, 0.9774, 0.1311, 0.9722, 0.1558, 0.9502, 0.1476, 0.9558, 0.1208, 0.9558, 0.1208, 0.9502, 0.1476, 0.9254, 0.1443, 0.9311, 0.1167, 0.9254, 0.1443, 0.9208, 0.1736, 0.8998, 0.1754, 0.9042, 0.1468, 0.3393, 0.04523, 0.3616, 0.02847, 0.3778, 0.04666, 0.3571, 0.06215, 0.3571, 0.06215, 0.3778, 0.04666, 0.3892, 0.06865, 0.3708, 0.08242, 0.1436, 0.4687, 0.162, 0.4598, 0.1726, 0.4826, 0.1565, 0.4904, 0.9284, 0.9122, 0.9251, 0.8916, 0.9474, 0.8854, 0.9503, 0.9038, 0.9503, 0.9038, 0.9474, 0.8854, 0.9724, 0.8828, 0.9752, 0.9004, 0.9752, 0.9004, 0.9724, 0.8828, 0.9934, 0.8844, 0.9963, 0.9028, 0.7764, 0.7631, 0.7904, 0.7743, 0.7737, 0.792, 0.758, 0.7794, 0.758, 0.7794, 0.7737, 0.792, 0.7616, 0.8136, 0.7437, 0.7992, 0.5945, 0.4125, 0.6126, 0.422, 0.6012, 0.4444, 0.5808, 0.4337, 0.9722, 0.1558, 0.9681, 0.1823, 0.9458, 0.1762, 0.9502, 0.1476, 0.9502, 0.1476, 0.9458, 0.1762, 0.9208, 0.1736, 0.9254, 0.1443, 0.9208, 0.1736, 0.9176, 0.2044, 0.8967, 0.2053, 0.8998, 0.1754, 0.3616, 0.02847, 0.3852, 0.01521, 0.3996, 0.03439, 0.3778, 0.04666, 0.3778, 0.04666, 0.3996, 0.03439, 0.4085, 0.05775, 0.3892, 0.06865, 0.162, 0.4598, 0.1813, 0.4541, 0.1895, 0.4776, 0.1726, 0.4826, 0.9251, 0.8916, 0.9228, 0.8701, 0.9453, 0.8662, 0.9474, 0.8854, 0.9474, 0.8854, 0.9453, 0.8662, 0.9704, 0.8644, 0.9724, 0.8828, 0.9724, 0.8828, 0.9704, 0.8644, 0.9913, 0.8652, 0.9934, 0.8844, 0.7904, 0.7743, 0.8053, 0.7834, 0.7903, 0.8021, 0.7737, 0.792, 0.7737, 0.792, 0.7903, 0.8021, 0.7805, 0.8251, 0.7616, 0.8136, 0.6126, 0.422, 0.6317, 0.4284, 0.6227, 0.4516, 0.6012, 0.4444, 0.9681, 0.1823, 0.9652, 0.2099, 0.9427, 0.2061, 0.9458, 0.1762, 0.9458, 0.1762, 0.9427, 0.2061, 0.9176, 0.2044, 0.9208, 0.1736, 0.9176, 0.2044, 0.9157, 0.2359, 0.8948, 0.236, 0.8967, 0.2053, 0.3852, 0.01521, 0.4096, 0.005666, 0.4221, 0.02556, 0.3996, 0.03439, 0.3996, 0.03439, 0.4221, 0.02556, 0.4286, 0.0499, 0.4085, 0.05775, 0.1813, 0.4541, 0.2012, 0.4517, 0.2069, 0.4755, 0.1895, 0.4776, 0.9228, 0.8701, 0.9213, 0.848, 0.944, 0.8464, 0.9453, 0.8662, 0.9453, 0.8662, 0.944, 0.8464, 0.9692, 0.8454, 0.9704, 0.8644, 0.9704, 0.8644, 0.9692, 0.8454, 0.99, 0.8454, 0.9913, 0.8652, 0.8053, 0.7834, 0.8208, 0.7901, 0.8076, 0.8095, 0.7903, 0.8021, 0.7903, 0.8021, 0.8076, 0.8095, 0.8003, 0.8336, 0.7805, 0.8251, 0.6317, 0.4284, 0.6515, 0.4315, 0.645, 0.455, 0.6227, 0.4516, 0.9652, 0.2099, 0.9635, 0.2384, 0.9408, 0.2368, 0.9427, 0.2061, 0.9427, 0.2061, 0.9408, 0.2368, 0.9157, 0.2359, 0.9176, 0.2044, 0.9157, 0.2359, 0.9151, 0.2678, 0.8943, 0.267, 0.8948, 0.236, 0.4096, 0.005666, 0.4344, 0.0, 0.4451, 0.02032, 0.4221, 0.02556, 0.4221, 0.02556, 0.4451, 0.02032, 0.449, 0.04525, 0.4286, 0.0499, 0.2012, 0.4517, 0.2213, 0.4526, 0.2245, 0.4763, 0.2069, 0.4755, 0.9213, 0.848, 0.9209, 0.8257, 0.9436, 0.8264, 0.944, 0.8464, 0.944, 0.8464, 0.9436, 0.8264, 0.9687, 0.8263, 0.9692, 0.8454, 0.9692, 0.8454, 0.9687, 0.8263, 0.9896, 0.8254, 0.99, 0.8454, 0.8208, 0.7901, 0.8366, 0.7943, 0.8253, 0.8142, 0.8076, 0.8095, 0.8076, 0.8095, 0.8253, 0.8142, 0.8205, 0.839, 0.8003, 0.8336, 0.6515, 0.4315, 0.6716, 0.4312, 0.6676, 0.4548, 0.645, 0.455, 0.9635, 0.2384, 0.963, 0.267, 0.9403, 0.2678, 0.9408, 0.2368, 0.9408, 0.2368, 0.9403, 0.2678, 0.9151, 0.2678, 0.9157, 0.2359, 0.9151, 0.2678, 0.9159, 0.2994, 0.8951, 0.2978, 0.8943, 0.267, 0.8794, 0.455, 0.8549, 0.4507, 0.8676, 0.4317, 0.8903, 0.4356, 0.8903, 0.4356, 0.8676, 0.4317, 0.8741, 0.4073, 0.8943, 0.4108, 0.6109, 0.8369, 0.5905, 0.839, 0.5962, 0.8158, 0.614, 0.8139, 0.9209, 0.8257, 0.9213, 0.8036, 0.944, 0.8066, 0.9436, 0.8264, 0.9436, 0.8264, 0.944, 0.8066, 0.9692, 0.8073, 0.9687, 0.8263, 0.9687, 0.8263, 0.9692, 0.8073, 0.99, 0.8056, 0.9896, 0.8254, 0.388, 0.4954, 0.3723, 0.4987, 0.3589, 0.4801, 0.3764, 0.4764, 0.3764, 0.4764, 0.3589, 0.4801, 0.3516, 0.4559, 0.3716, 0.4517, 0.2245, 0.0244, 0.2041, 0.02301, 0.1976, 0.0, 0.2206, 0.001563, 0.963, 0.267, 0.9637, 0.2955, 0.9411, 0.2986, 0.9403, 0.2678, 0.9403, 0.2678, 0.9411, 0.2986, 0.9159, 0.2994, 0.9151, 0.2678, 0.9159, 0.2994, 0.9181, 0.3302, 0.8972, 0.3278, 0.8951, 0.2978, 0.8549, 0.4507, 0.8308, 0.4425, 0.8453, 0.424, 0.8676, 0.4317, 0.8676, 0.4317, 0.8453, 0.424, 0.8543, 0.4005, 0.8741, 0.4073, 0.5905, 0.839, 0.5704, 0.8378, 0.5786, 0.8147, 0.5962, 0.8158, 0.9213, 0.8036, 0.9228, 0.782, 0.9453, 0.7873, 0.944, 0.8066, 0.944, 0.8066, 0.9453, 0.7873, 0.9704, 0.7888, 0.9692, 0.8073, 0.9692, 0.8073, 0.9704, 0.7888, 0.9913, 0.7863, 0.99, 0.8056, 0.3723, 0.4987, 0.357, 0.5046, 0.3418, 0.4866, 0.3589, 0.4801, 0.3589, 0.4801, 0.3418, 0.4866, 0.332, 0.4634, 0.3516, 0.4559, 0.2041, 0.02301, 0.184, 0.02492, 0.1751, 0.002141, 0.1976, 0.0, 0.9637, 0.2955, 0.9657, 0.3232, 0.9432, 0.3286, 0.9411, 0.2986, 0.9411, 0.2986, 0.9432, 0.3286, 0.9181, 0.3302, 0.9159, 0.2994, 0.9181, 0.3302, 0.9216, 0.3598, 0.9006, 0.3565, 0.8972, 0.3278, 0.8308, 0.4425, 0.8075, 0.4304, 0.8238, 0.4129, 0.8453, 0.424, 0.8453, 0.424, 0.8238, 0.4129, 0.8352, 0.3906, 0.8543, 0.4005, 0.5704, 0.8378, 0.5509, 0.8333, 0.5615, 0.8108, 0.5786, 0.8147, 0.9228, 0.782, 0.9251, 0.7613, 0.9474, 0.7688, 0.9453, 0.7873, 0.9453, 0.7873, 0.9474, 0.7688, 0.9724, 0.7711, 0.9704, 0.7888, 0.9704, 0.7888, 0.9724, 0.7711, 0.9934, 0.7678, 0.9913, 0.7863, 0.357, 0.5046, 0.3423, 0.5128, 0.3254, 0.4958, 0.3418, 0.4866, 0.3418, 0.4866, 0.3254, 0.4958, 0.3133, 0.474, 0.332, 0.4634, 0.184, 0.02492, 0.1647, 0.03008, 0.1533, 0.00795, 0.1751, 0.002141, 0.9657, 0.3232, 0.9688, 0.3498, 0.9466, 0.3573, 0.9432, 0.3286, 0.9432, 0.3286, 0.9466, 0.3573, 0.9216, 0.3598, 0.9181, 0.3302, 0.9216, 0.3598, 0.9264, 0.3874, 0.9052, 0.3835, 0.9006, 0.3565, 0.8075, 0.4304, 0.7855, 0.4148, 0.8035, 0.3984, 0.8238, 0.4129, 0.8238, 0.4129, 0.8035, 0.3984, 0.8171, 0.3777, 0.8352, 0.3906, 0.5509, 0.8333, 0.5323, 0.8255, 0.5452, 0.804, 0.5615, 0.8108, 0.9251, 0.7613, 0.9284, 0.7419, 0.9503, 0.7514, 0.9474, 0.7688, 0.9474, 0.7688, 0.9503, 0.7514, 0.9752, 0.7545, 0.9724, 0.7711, 0.9724, 0.7711, 0.9752, 0.7545, 0.9963, 0.7504, 0.9934, 0.7678, 0.3423, 0.5128, 0.3285, 0.5234, 0.3099, 0.5076, 0.3254, 0.4958, 0.3254, 0.4958, 0.3099, 0.5076, 0.2956, 0.4874, 0.3133, 0.474, 0.1647, 0.03008, 0.1463, 0.03841, 0.1327, 0.01733, 0.1533, 0.00795, 0.9688, 0.3498, 0.9731, 0.3747, 0.9512, 0.3842, 0.9466, 0.3573, 0.9466, 0.3573, 0.9512, 0.3842, 0.9264, 0.3874, 0.9216, 0.3598, 0.9264, 0.3874, 0.9323, 0.4128, 0.911, 0.4082, 0.9052, 0.3835, 0.7855, 0.4148, 0.7651, 0.3958, 0.7846, 0.3808, 0.8035, 0.3984, 0.8035, 0.3984, 0.7846, 0.3808, 0.8003, 0.3621, 0.8171, 0.3777, 0.5323, 0.8255, 0.5149, 0.8148, 0.53, 0.7946, 0.5452, 0.804, 0.9284, 0.7419, 0.9325, 0.7242, 0.954, 0.7355, 0.9503, 0.7514, 0.9503, 0.7514, 0.954, 0.7355, 0.9787, 0.7392, 0.9752, 0.7545, 0.9752, 0.7545, 0.9787, 0.7392, 1.0, 0.7345, 0.9963, 0.7504, 0.3285, 0.5234, 0.3157, 0.5361, 0.2957, 0.5218, 0.3099, 0.5076, 0.3099, 0.5076, 0.2957, 0.5218, 0.2794, 0.5036, 0.2956, 0.4874, 0.1463, 0.03841, 0.1293, 0.04978, 0.1135, 0.03011, 0.1327, 0.01733, 0.9731, 0.3747, 0.9785, 0.3976, 0.957, 0.409, 0.9512, 0.3842, 0.9512, 0.3842, 0.957, 0.409, 0.9323, 0.4128, 0.9264, 0.3874, 0.7471, 0.4029, 0.7281, 0.3803, 0.7466, 0.3737, 0.7651, 0.3958, 0.7651, 0.3958, 0.7466, 0.3737, 0.7675, 0.3604, 0.7846, 0.3808, 0.7846, 0.3808, 0.7675, 0.3604, 0.7852, 0.344, 0.8003, 0.3621, 0.5149, 0.8148, 0.4991, 0.8011, 0.5162, 0.7826, 0.53, 0.7946, 0.53, 0.7946, 0.5162, 0.7826, 0.5365, 0.7709, 0.549, 0.7816, 0.954, 0.7355, 0.9583, 0.7212, 0.9829, 0.7256, 0.9787, 0.7392, 0.334, 0.5426, 0.3231, 0.5566, 0.3043, 0.5507, 0.3157, 0.5361, 0.3157, 0.5361, 0.3043, 0.5507, 0.283, 0.5381, 0.2957, 0.5218, 0.2957, 0.5218, 0.283, 0.5381, 0.2648, 0.5222, 0.2794, 0.5036, 0.1293, 0.04978, 0.114, 0.06398, 0.09626, 0.04608, 0.1135, 0.03011, 0.1135, 0.03011, 0.09626, 0.04608, 0.07548, 0.03507, 0.09418, 0.0178, 0.957, 0.409, 0.9639, 0.431, 0.9394, 0.4355, 0.9323, 0.4128, 0.7281, 0.3803, 0.7115, 0.355, 0.7305, 0.3491, 0.7466, 0.3737, 0.7466, 0.3737, 0.7305, 0.3491, 0.7526, 0.3376, 0.7675, 0.3604, 0.7675, 0.3604, 0.7526, 0.3376, 0.7718, 0.3237, 0.7852, 0.344, 0.4991, 0.8011, 0.485, 0.7848, 0.5039, 0.7683, 0.5162, 0.7826, 0.5162, 0.7826, 0.5039, 0.7683, 0.5255, 0.7581, 0.5365, 0.7709, 0.9583, 0.7212, 0.9633, 0.709, 0.9876, 0.7139, 0.9829, 0.7256, 0.3231, 0.5566, 0.3136, 0.5721, 0.2945, 0.5669, 0.3043, 0.5507, 0.3043, 0.5507, 0.2945, 0.5669, 0.272, 0.5562, 0.283, 0.5381, 0.283, 0.5381, 0.272, 0.5562, 0.2522, 0.543, 0.2648, 0.5222, 0.114, 0.06398, 0.1005, 0.08077, 0.08109, 0.06497, 0.09626, 0.04608, 0.09626, 0.04608, 0.08109, 0.06497, 0.05909, 0.05549, 0.07548, 0.03507, 0.9639, 0.431, 0.9716, 0.45, 0.9474, 0.455, 0.9394, 0.4355, 0.7115, 0.355, 0.6974, 0.3274, 0.7168, 0.3222, 0.7305, 0.3491, 0.7305, 0.3491, 0.7168, 0.3222, 0.7399, 0.3128, 0.7526, 0.3376, 0.7526, 0.3376, 0.7399, 0.3128, 0.7606, 0.3016, 0.7718, 0.3237, 0.485, 0.7848, 0.473, 0.7661, 0.4934, 0.752, 0.5039, 0.7683, 0.5039, 0.7683, 0.4934, 0.752, 0.5161, 0.7435, 0.5255, 0.7581, 0.5255, 0.7581, 0.5161, 0.7435, 0.5352, 0.7428, 0.5442, 0.7569, 0.3136, 0.5721, 0.3058, 0.589, 0.2863, 0.5845, 0.2945, 0.5669, 0.2945, 0.5669, 0.2863, 0.5845, 0.2628, 0.5759, 0.272, 0.5562, 0.272, 0.5562, 0.2628, 0.5759, 0.2418, 0.5654, 0.2522, 0.543, 0.1005, 0.08077, 0.08913, 0.09986, 0.06831, 0.08645, 0.08109, 0.06497, 0.08109, 0.06497, 0.06831, 0.08645, 0.04527, 0.07872, 0.05909, 0.05549, 0.05909, 0.05549, 0.04527, 0.07872, 0.02617, 0.07873, 0.04037, 0.05487, 0.6974, 0.3274, 0.6863, 0.2979, 0.706, 0.2936, 0.7168, 0.3222, 0.7168, 0.3222, 0.706, 0.2936, 0.7299, 0.2863, 0.7399, 0.3128, 0.7399, 0.3128, 0.7299, 0.2863, 0.7517, 0.2781, 0.7606, 0.3016, 0.473, 0.7661, 0.4633, 0.7453, 0.4848, 0.7338, 0.4934, 0.752, 0.4934, 0.752, 0.4848, 0.7338, 0.5085, 0.7272, 0.5161, 0.7435, 0.5161, 0.7435, 0.5085, 0.7272, 0.5279, 0.7273, 0.5352, 0.7428, 0.3058, 0.589, 0.2997, 0.6068, 0.2799, 0.6032, 0.2863, 0.5845, 0.2863, 0.5845, 0.2799, 0.6032, 0.2557, 0.5967, 0.2628, 0.5759, 0.2628, 0.5759, 0.2557, 0.5967, 0.2337, 0.5892, 0.2418, 0.5654, 0.08913, 0.09986, 0.08009, 0.1209, 0.05814, 0.1102, 0.06831, 0.08645, 0.06831, 0.08645, 0.05814, 0.1102, 0.03427, 0.1044, 0.04527, 0.07872, 0.04527, 0.07872, 0.03427, 0.1044, 0.01487, 0.1051, 0.02617, 0.07873, 0.6863, 0.2979, 0.6782, 0.2672, 0.6981, 0.2637, 0.706, 0.2936, 0.706, 0.2936, 0.6981, 0.2637, 0.7226, 0.2587, 0.7299, 0.2863, 0.7299, 0.2863, 0.7226, 0.2587, 0.7452, 0.2535, 0.7517, 0.2781, 0.4633, 0.7453, 0.4559, 0.7229, 0.4784, 0.7142, 0.4848, 0.7338, 0.4848, 0.7338, 0.4784, 0.7142, 0.5028, 0.7096, 0.5085, 0.7272, 0.5085, 0.7272, 0.5028, 0.7096, 0.5224, 0.7104, 0.5279, 0.7273, 0.2997, 0.6068, 0.2955, 0.6254, 0.2755, 0.6226, 0.2799, 0.6032, 0.2799, 0.6032, 0.2755, 0.6226, 0.2508, 0.6184, 0.2557, 0.5967, 0.2557, 0.5967, 0.2508, 0.6184, 0.228, 0.614, 0.2337, 0.5892, 0.08009, 0.1209, 0.07352, 0.1436, 0.05075, 0.1357, 0.05814, 0.1102, 0.05814, 0.1102, 0.05075, 0.1357, 0.02628, 0.132, 0.03427, 0.1044, 0.03427, 0.1044, 0.02628, 0.132, 0.006657, 0.1334, 0.01487, 0.1051, 0.6782, 0.2672, 0.6733, 0.2357, 0.6933, 0.233, 0.6981, 0.2637, 0.6981, 0.2637, 0.6933, 0.233, 0.7182, 0.2303, 0.7226, 0.2587, 0.7226, 0.2587, 0.7182, 0.2303, 0.7413, 0.2283, 0.7452, 0.2535, 0.4559, 0.7229, 0.4511, 0.6991, 0.4742, 0.6934, 0.4784, 0.7142, 0.4784, 0.7142, 0.4742, 0.6934, 0.499, 0.691, 0.5028, 0.7096, 0.5028, 0.7096, 0.499, 0.691, 0.5188, 0.6926, 0.5224, 0.7104, 0.2955, 0.6254, 0.2932, 0.6444, 0.2731, 0.6424, 0.2755, 0.6226, 0.2755, 0.6226, 0.2731, 0.6424, 0.2481, 0.6405, 0.2508, 0.6184, 0.2508, 0.6184, 0.2481, 0.6405, 0.2249, 0.6393, 0.228, 0.614, 0.07352, 0.1436, 0.06953, 0.1675, 0.04626, 0.1626, 0.05075, 0.1357, 0.05075, 0.1357, 0.04626, 0.1626, 0.02142, 0.1611, 0.02628, 0.132, 0.02628, 0.132, 0.02142, 0.1611, 0.001671, 0.1633, 0.006657, 0.1334, 0.6733, 0.2357, 0.6716, 0.204, 0.6917, 0.2022, 0.6933, 0.233, 0.6933, 0.233, 0.6917, 0.2022, 0.7167, 0.2018, 0.7182, 0.2303, 0.7182, 0.2303, 0.7167, 0.2018, 0.74, 0.2029, 0.7413, 0.2283, 0.4511, 0.6991, 0.449, 0.6744, 0.4723, 0.6718, 0.4742, 0.6934, 0.4742, 0.6934, 0.4723, 0.6718, 0.4973, 0.6717, 0.499, 0.691, 0.499, 0.691, 0.4973, 0.6717, 0.5172, 0.6741, 0.5188, 0.6926, 0.2932, 0.6444, 0.2928, 0.6635, 0.2727, 0.6623, 0.2731, 0.6424, 0.2731, 0.6424, 0.2727, 0.6623, 0.2477, 0.6628, 0.2481, 0.6405, 0.2481, 0.6405, 0.2477, 0.6628, 0.2245, 0.6647, 0.2249, 0.6393, 0.06953, 0.1675, 0.0682, 0.1923, 0.04476, 0.1904, 0.04626, 0.1626, 0.04626, 0.1626, 0.04476, 0.1904, 0.0198, 0.1911, 0.02142, 0.1611, 0.02142, 0.1611, 0.0198, 0.1911, 0.0, 0.1943, 0.001671, 0.1633, 0.6716, 0.204, 0.6733, 0.1726, 0.6933, 0.1716, 0.6917, 0.2022, 0.6917, 0.2022, 0.6933, 0.1716, 0.7182, 0.1735, 0.7167, 0.2018, 0.7167, 0.2018, 0.7182, 0.1735, 0.7413, 0.1778, 0.74, 0.2029, 0.449, 0.6744, 0.4494, 0.6493, 0.4727, 0.6498, 0.4723, 0.6718, 0.4723, 0.6718, 0.4727, 0.6498, 0.4977, 0.6519, 0.4973, 0.6717, 0.4973, 0.6717, 0.4977, 0.6519, 0.5175, 0.6552, 0.5172, 0.6741, 0.2928, 0.6635, 0.2945, 0.6823, 0.2744, 0.682, 0.2727, 0.6623, 0.2727, 0.6623, 0.2744, 0.682, 0.2496, 0.6847, 0.2477, 0.6628, 0.2477, 0.6628, 0.2496, 0.6847, 0.2267, 0.6898, 0.2245, 0.6647, 0.0682, 0.1923, 0.06953, 0.2174, 0.04626, 0.2187, 0.04476, 0.1904, 0.04476, 0.1904, 0.04626, 0.2187, 0.02142, 0.2217, 0.0198, 0.1911, 0.0198, 0.1911, 0.02142, 0.2217, 0.001671, 0.2257, 0.0, 0.1943, 0.6733, 0.1726, 0.6782, 0.142, 0.6981, 0.1418, 0.6933, 0.1716, 0.6933, 0.1716, 0.6981, 0.1418, 0.7226, 0.146, 0.7182, 0.1735, 0.7182, 0.1735, 0.7226, 0.146, 0.7452, 0.1533, 0.7413, 0.1778, 0.4494, 0.6493, 0.4526, 0.624, 0.4755, 0.6277, 0.4727, 0.6498, 0.4727, 0.6498, 0.4755, 0.6277, 0.5001, 0.6322, 0.4977, 0.6519, 0.4977, 0.6519, 0.5001, 0.6322, 0.5199, 0.6363, 0.5175, 0.6552, 0.2945, 0.6823, 0.298, 0.7005, 0.2782, 0.701, 0.2744, 0.682, 0.2744, 0.682, 0.2782, 0.701, 0.2538, 0.706, 0.2496, 0.6847, 0.2496, 0.6847, 0.2538, 0.706, 0.2314, 0.7141, 0.2267, 0.6898, 0.06953, 0.2174, 0.07352, 0.2425, 0.05075, 0.2469, 0.04626, 0.2187, 0.04626, 0.2187, 0.05075, 0.2469, 0.02628, 0.2523, 0.02142, 0.2217, 0.02142, 0.2217, 0.02628, 0.2523, 0.006657, 0.257, 0.001671, 0.2257, 0.6782, 0.142, 0.6863, 0.1128, 0.706, 0.1134, 0.6981, 0.1418, 0.6981, 0.1418, 0.706, 0.1134, 0.7299, 0.1197, 0.7226, 0.146, 0.7226, 0.146, 0.7299, 0.1197, 0.7517, 0.13, 0.7452, 0.1533, 0.4526, 0.624, 0.4583, 0.5992, 0.4805, 0.606, 0.4755, 0.6277, 0.4755, 0.6277, 0.4805, 0.606, 0.5046, 0.6127, 0.5001, 0.6322, 0.5001, 0.6322, 0.5046, 0.6127, 0.5242, 0.6177, 0.5199, 0.6363, 0.298, 0.7005, 0.3035, 0.7179, 0.2839, 0.7191, 0.2782, 0.701, 0.2782, 0.701, 0.2839, 0.7191, 0.2602, 0.7262, 0.2538, 0.706, 0.2538, 0.706, 0.2602, 0.7262, 0.2387, 0.7373, 0.2314, 0.7141, 0.07352, 0.2425, 0.08009, 0.2671, 0.05814, 0.2746, 0.05075, 0.2469, 0.05075, 0.2469, 0.05814, 0.2746, 0.03427, 0.2822, 0.02628, 0.2523, 0.02628, 0.2523, 0.03427, 0.2822, 0.01487, 0.2878, 0.006657, 0.257, 0.6863, 0.1128, 0.6974, 0.08547, 0.7168, 0.0868, 0.706, 0.1134, 0.706, 0.1134, 0.7168, 0.0868, 0.7399, 0.09509, 0.7299, 0.1197, 0.7299, 0.1197, 0.7399, 0.09509, 0.7606, 0.1081, 0.7517, 0.13, 0.4583, 0.5992, 0.4665, 0.5752, 0.4877, 0.5849, 0.4805, 0.606, 0.4805, 0.606, 0.4877, 0.5849, 0.5111, 0.5939, 0.5046, 0.6127, 0.5046, 0.6127, 0.5111, 0.5939, 0.5304, 0.5996, 0.5242, 0.6177, 0.3035, 0.7179, 0.3108, 0.734, 0.2914, 0.736, 0.2839, 0.7191, 0.2839, 0.7191, 0.2914, 0.736, 0.2686, 0.7451, 0.2602, 0.7262, 0.2602, 0.7262, 0.2686, 0.7451, 0.2484, 0.7588, 0.2387, 0.7373, 0.08009, 0.2671, 0.08913, 0.2909, 0.06831, 0.3014, 0.05814, 0.2746, 0.05814, 0.2746, 0.06831, 0.3014, 0.04527, 0.3111, 0.03427, 0.2822, 0.03427, 0.2822, 0.04527, 0.3111, 0.02617, 0.3175, 0.01487, 0.2878, 0.8968, 0.8602, 0.8881, 0.8409, 0.9124, 0.8356, 0.9209, 0.8543, 0.7168, 0.0868, 0.7305, 0.06247, 0.7526, 0.07259, 0.7399, 0.09509, 0.7399, 0.09509, 0.7526, 0.07259, 0.7718, 0.08811, 0.7606, 0.1081, 0.4665, 0.5752, 0.4771, 0.5523, 0.497, 0.5649, 0.4877, 0.5849, 0.4877, 0.5849, 0.497, 0.5649, 0.5194, 0.576, 0.5111, 0.5939, 0.5111, 0.5939, 0.5194, 0.576, 0.5383, 0.5825, 0.5304, 0.5996, 0.9929, 0.461, 0.9876, 0.4725, 0.9633, 0.4671, 0.9688, 0.455, 0.2914, 0.736, 0.3008, 0.7514, 0.279, 0.7622, 0.2686, 0.7451, 0.2686, 0.7451, 0.279, 0.7622, 0.2603, 0.7784, 0.2484, 0.7588, 0.08913, 0.2909, 0.1005, 0.3134, 0.08109, 0.3266, 0.06831, 0.3014, 0.06831, 0.3014, 0.08109, 0.3266, 0.05909, 0.3384, 0.04527, 0.3111, 0.04527, 0.3111, 0.05909, 0.3384, 0.04037, 0.3456, 0.02617, 0.3175, 0.8881, 0.8409, 0.8803, 0.8185, 0.9048, 0.8138, 0.9124, 0.8356, 0.7305, 0.06247, 0.7466, 0.04083, 0.7675, 0.05257, 0.7526, 0.07259, 0.7526, 0.07259, 0.7675, 0.05257, 0.7852, 0.07032, 0.7718, 0.08811, 0.4771, 0.5523, 0.4899, 0.5311, 0.5081, 0.5464, 0.497, 0.5649, 0.497, 0.5649, 0.5081, 0.5464, 0.5294, 0.5593, 0.5194, 0.576, 0.5194, 0.576, 0.5294, 0.5593, 0.5479, 0.5666, 0.5383, 0.5825, 0.9876, 0.4725, 0.9829, 0.4859, 0.9583, 0.4811, 0.9633, 0.4671, 0.3008, 0.7514, 0.3117, 0.765, 0.2912, 0.7774, 0.279, 0.7622, 0.279, 0.7622, 0.2912, 0.7774, 0.2742, 0.7957, 0.2603, 0.7784, 0.1005, 0.3134, 0.114, 0.3341, 0.09626, 0.35, 0.08109, 0.3266, 0.08109, 0.3266, 0.09626, 0.35, 0.07548, 0.3637, 0.05909, 0.3384, 0.05909, 0.3384, 0.07548, 0.3637, 0.05722, 0.3716, 0.04037, 0.3456, 0.8803, 0.8185, 0.8734, 0.7933, 0.8982, 0.7893, 0.9048, 0.8138, 0.7466, 0.04083, 0.7651, 0.02224, 0.7846, 0.03539, 0.7675, 0.05257, 0.7675, 0.05257, 0.7846, 0.03539, 0.8003, 0.05505, 0.7852, 0.07032, 0.4899, 0.5311, 0.5046, 0.5118, 0.521, 0.5295, 0.5081, 0.5464, 0.5081, 0.5464, 0.521, 0.5295, 0.5409, 0.5443, 0.5294, 0.5593, 0.5294, 0.5593, 0.5409, 0.5443, 0.5589, 0.5521, 0.5479, 0.5666, 0.9829, 0.4859, 0.9787, 0.501, 0.954, 0.4969, 0.9583, 0.4811, 0.3117, 0.765, 0.3239, 0.7765, 0.3049, 0.7903, 0.2912, 0.7774, 0.2912, 0.7774, 0.3049, 0.7903, 0.2899, 0.8105, 0.2742, 0.7957, 0.114, 0.3341, 0.1293, 0.3529, 0.1135, 0.3711, 0.09626, 0.35, 0.09626, 0.35, 0.1135, 0.3711, 0.09418, 0.3865, 0.07548, 0.3637, 0.07548, 0.3637, 0.09418, 0.3865, 0.07643, 0.395, 0.05722, 0.3716, 0.8734, 0.7933, 0.8677, 0.7658, 0.8926, 0.7625, 0.8982, 0.7893, 0.8982, 0.7893, 0.8926, 0.7625, 0.9146, 0.7542, 0.9197, 0.779, 0.7846, 0.03539, 0.8035, 0.02133, 0.8171, 0.04255, 0.8003, 0.05505, 0.5046, 0.5118, 0.5211, 0.4949, 0.5354, 0.5146, 0.521, 0.5295, 0.521, 0.5295, 0.5354, 0.5146, 0.5538, 0.531, 0.5409, 0.5443, 1.0, 0.4979, 0.9963, 0.5151, 0.9752, 0.5175, 0.9787, 0.501, 0.9787, 0.501, 0.9752, 0.5175, 0.9503, 0.5141, 0.954, 0.4969, 0.954, 0.4969, 0.9503, 0.5141, 0.9284, 0.5057, 0.9325, 0.4865, 0.3049, 0.7903, 0.32, 0.8007, 0.3071, 0.8224, 0.2899, 0.8105, 0.1293, 0.3529, 0.1463, 0.3693, 0.1327, 0.3896, 0.1135, 0.3711, 0.1135, 0.3711, 0.1327, 0.3896, 0.1149, 0.4065, 0.09418, 0.3865, 0.8522, 0.7901, 0.8466, 0.7633, 0.8677, 0.7658, 0.8734, 0.7933, 0.8677, 0.7658, 0.8632, 0.7365, 0.8882, 0.7339, 0.8926, 0.7625, 0.8926, 0.7625, 0.8882, 0.7339, 0.9105, 0.7278, 0.9146, 0.7542, 0.8035, 0.02133, 0.8238, 0.01063, 0.8352, 0.03304, 0.8171, 0.04255, 0.5211, 0.4949, 0.5389, 0.4805, 0.551, 0.5021, 0.5354, 0.5146, 0.5354, 0.5146, 0.551, 0.5021, 0.5678, 0.5197, 0.5538, 0.531, 0.9963, 0.5151, 0.9934, 0.5335, 0.9724, 0.5351, 0.9752, 0.5175, 0.9752, 0.5175, 0.9724, 0.5351, 0.9474, 0.5325, 0.9503, 0.5141, 0.9503, 0.5141, 0.9474, 0.5325, 0.9251, 0.5263, 0.9284, 0.5057, 0.32, 0.8007, 0.3361, 0.8085, 0.3255, 0.8313, 0.3071, 0.8224, 0.1463, 0.3693, 0.1647, 0.3831, 0.1533, 0.4051, 0.1327, 0.3896, 0.1327, 0.3896, 0.1533, 0.4051, 0.1372, 0.4232, 0.1149, 0.4065, 0.8466, 0.7633, 0.8422, 0.7347, 0.8632, 0.7365, 0.8677, 0.7658, 0.8632, 0.7365, 0.8599, 0.7057, 0.885, 0.704, 0.8882, 0.7339, 0.8882, 0.7339, 0.885, 0.704, 0.9076, 0.7002, 0.9105, 0.7278, 0.8238, 0.01063, 0.8453, 0.00348, 0.8543, 0.02669, 0.8352, 0.03304, 0.5389, 0.4805, 0.5579, 0.4689, 0.5676, 0.492, 0.551, 0.5021, 0.551, 0.5021, 0.5676, 0.492, 0.5826, 0.5106, 0.5678, 0.5197, 0.9934, 0.5335, 0.9913, 0.5527, 0.9704, 0.5536, 0.9724, 0.5351, 0.9724, 0.5351, 0.9704, 0.5536, 0.9453, 0.5518, 0.9474, 0.5325, 0.9474, 0.5325, 0.9453, 0.5518, 0.9228, 0.5478, 0.9251, 0.5263, 0.3361, 0.8085, 0.353, 0.8135, 0.3448, 0.837, 0.3255, 0.8313, 0.1647, 0.3831, 0.184, 0.394, 0.1751, 0.4173, 0.1533, 0.4051, 0.1533, 0.4051, 0.1751, 0.4173, 0.1607, 0.4365, 0.1372, 0.4232, 0.8422, 0.7347, 0.839, 0.7048, 0.8599, 0.7057, 0.8632, 0.7365, 0.8599, 0.7057, 0.858, 0.6742, 0.8832, 0.6733, 0.885, 0.704, 0.885, 0.704, 0.8832, 0.6733, 0.9058, 0.6717, 0.9076, 0.7002, 0.8453, 0.00348, 0.8676, 0.0, 0.8741, 0.02359, 0.8543, 0.02669, 0.5579, 0.4689, 0.5777, 0.4604, 0.5849, 0.4845, 0.5676, 0.492, 0.5676, 0.492, 0.5849, 0.4845, 0.5981, 0.504, 0.5826, 0.5106, 0.9913, 0.5527, 0.99, 0.5725, 0.9692, 0.5725, 0.9704, 0.5536, 0.9704, 0.5536, 0.9692, 0.5725, 0.944, 0.5715, 0.9453, 0.5518, 0.9453, 0.5518, 0.944, 0.5715, 0.9213, 0.5699, 0.9228, 0.5478, 0.353, 0.8135, 0.3704, 0.8156, 0.3647, 0.8394, 0.3448, 0.837, 0.184, 0.394, 0.2041, 0.4018, 0.1976, 0.4262, 0.1751, 0.4173, 0.1751, 0.4173, 0.1976, 0.4262, 0.1851, 0.4461, 0.1607, 0.4365, 0.839, 0.7048, 0.8372, 0.6741, 0.858, 0.6742, 0.8599, 0.7057, 0.858, 0.6742, 0.8575, 0.6423, 0.8826, 0.6423, 0.8832, 0.6733, 0.8832, 0.6733, 0.8826, 0.6423, 0.9054, 0.6431, 0.9058, 0.6717, 0.8676, 0.0, 0.8903, 0.0002486, 0.8943, 0.02381, 0.8741, 0.02359, 0.5777, 0.4604, 0.5979, 0.455, 0.6026, 0.4798, 0.5849, 0.4845, 0.5849, 0.4845, 0.6026, 0.4798, 0.614, 0.4998, 0.5981, 0.504, 0.99, 0.5725, 0.9896, 0.5925, 0.9687, 0.5916, 0.9692, 0.5725, 0.9692, 0.5725, 0.9687, 0.5916, 0.9436, 0.5915, 0.944, 0.5715, 0.944, 0.5715, 0.9436, 0.5915, 0.9209, 0.5922, 0.9213, 0.5699, 0.3704, 0.8156, 0.388, 0.8148, 0.3848, 0.8385, 0.3647, 0.8394, 0.2041, 0.4018, 0.2245, 0.4065, 0.2206, 0.4314, 0.1976, 0.4262, 0.1976, 0.4262, 0.2206, 0.4314, 0.2099, 0.4517, 0.1851, 0.4461, 0.8372, 0.6741, 0.8366, 0.6431, 0.8575, 0.6423, 0.858, 0.6742, 0.8575, 0.6423, 0.8583, 0.6107, 0.8834, 0.6115, 0.8826, 0.6423, 0.8826, 0.6423, 0.8834, 0.6115, 0.9061, 0.6146, 0.9054, 0.6431, 0.4451, 0.4502, 0.4221, 0.4517, 0.4286, 0.4287, 0.449, 0.4273, 0.2081, 0.8394, 0.1881, 0.8352, 0.1954, 0.8111, 0.2129, 0.8148, 0.2129, 0.8148, 0.1954, 0.8111, 0.2088, 0.7924, 0.2245, 0.7957, 0.9896, 0.5925, 0.99, 0.6123, 0.9692, 0.6106, 0.9687, 0.5916, 0.9687, 0.5916, 0.9692, 0.6106, 0.944, 0.6113, 0.9436, 0.5915, 0.9436, 0.5915, 0.944, 0.6113, 0.9213, 0.6143, 0.9209, 0.5922, 0.8366, 0.4801, 0.8188, 0.4783, 0.8132, 0.455, 0.8335, 0.4571, 0.6716, 0.04422, 0.6515, 0.04775, 0.645, 0.02338, 0.6676, 0.01941, 0.6676, 0.01941, 0.645, 0.02338, 0.6322, 0.004297, 0.6567, 0.0, 0.8366, 0.6431, 0.8374, 0.6123, 0.8583, 0.6107, 0.8575, 0.6423, 0.8583, 0.6107, 0.8605, 0.5798, 0.8856, 0.5815, 0.8834, 0.6115, 0.8834, 0.6115, 0.8856, 0.5815, 0.9081, 0.5869, 0.9061, 0.6146, 0.4221, 0.4517, 0.3996, 0.4496, 0.4085, 0.4268, 0.4286, 0.4287, 0.1881, 0.8352, 0.1685, 0.8277, 0.1783, 0.8045, 0.1954, 0.8111, 0.1954, 0.8111, 0.1783, 0.8045, 0.1935, 0.7866, 0.2088, 0.7924, 0.99, 0.6123, 0.9913, 0.6317, 0.9704, 0.6291, 0.9692, 0.6106, 0.9692, 0.6106, 0.9704, 0.6291, 0.9453, 0.6307, 0.944, 0.6113, 0.944, 0.6113, 0.9453, 0.6307, 0.9228, 0.6359, 0.9213, 0.6143, 0.8188, 0.4783, 0.8012, 0.4793, 0.7931, 0.4563, 0.8132, 0.455, 0.6515, 0.04775, 0.6317, 0.05454, 0.6227, 0.03101, 0.645, 0.02338, 0.645, 0.02338, 0.6227, 0.03101, 0.6081, 0.01255, 0.6322, 0.004297, 0.8374, 0.6123, 0.8395, 0.5823, 0.8605, 0.5798, 0.8583, 0.6107, 0.8605, 0.5798, 0.864, 0.5503, 0.889, 0.5528, 0.8856, 0.5815, 0.8856, 0.5815, 0.889, 0.5528, 0.9112, 0.5603, 0.9081, 0.5869, 0.3996, 0.4496, 0.3778, 0.4438, 0.3892, 0.4216, 0.4085, 0.4268, 0.1685, 0.8277, 0.1498, 0.8172, 0.1619, 0.7953, 0.1783, 0.8045, 0.1783, 0.8045, 0.1619, 0.7953, 0.1788, 0.7783, 0.1935, 0.7866, 0.9913, 0.6317, 0.9934, 0.6502, 0.9724, 0.6468, 0.9704, 0.6291, 0.9704, 0.6291, 0.9724, 0.6468, 0.9474, 0.6492, 0.9453, 0.6307, 0.9453, 0.6307, 0.9474, 0.6492, 0.9251, 0.6566, 0.9228, 0.6359, 0.8012, 0.4793, 0.7842, 0.4833, 0.7735, 0.4608, 0.7931, 0.4563, 0.6317, 0.05454, 0.6126, 0.06445, 0.6012, 0.04217, 0.6227, 0.03101, 0.6227, 0.03101, 0.6012, 0.04217, 0.5849, 0.02461, 0.6081, 0.01255, 0.8395, 0.5823, 0.843, 0.5536, 0.864, 0.5503, 0.8605, 0.5798, 0.864, 0.5503, 0.8688, 0.5226, 0.8936, 0.5258, 0.889, 0.5528, 0.889, 0.5528, 0.8936, 0.5258, 0.9155, 0.5354, 0.9112, 0.5603, 0.3778, 0.4438, 0.3571, 0.4344, 0.3708, 0.4133, 0.3892, 0.4216, 0.1498, 0.8172, 0.1321, 0.8037, 0.1464, 0.7835, 0.1619, 0.7953, 0.1619, 0.7953, 0.1464, 0.7835, 0.165, 0.7677, 0.1788, 0.7783, 0.9934, 0.6502, 0.9963, 0.6675, 0.9752, 0.6634, 0.9724, 0.6468, 0.9724, 0.6468, 0.9752, 0.6634, 0.9503, 0.6665, 0.9474, 0.6492, 0.9474, 0.6492, 0.9503, 0.6665, 0.9284, 0.676, 0.9251, 0.6566, 0.7842, 0.4833, 0.7679, 0.49, 0.7549, 0.4685, 0.7735, 0.4608, 0.6126, 0.06445, 0.5945, 0.07734, 0.5808, 0.05666, 0.6012, 0.04217, 0.6012, 0.04217, 0.5808, 0.05666, 0.5629, 0.04028, 0.5849, 0.02461, 0.843, 0.5536, 0.8476, 0.5266, 0.8688, 0.5226, 0.864, 0.5503, 0.8688, 0.5226, 0.8747, 0.4973, 0.8994, 0.5011, 0.8936, 0.5258, 0.8936, 0.5258, 0.8994, 0.5011, 0.9209, 0.5125, 0.9155, 0.5354, 0.3571, 0.4344, 0.338, 0.4216, 0.3538, 0.4019, 0.3708, 0.4133, 0.1321, 0.8037, 0.1159, 0.7875, 0.1322, 0.7693, 0.1464, 0.7835, 0.1464, 0.7835, 0.1322, 0.7693, 0.1522, 0.755, 0.165, 0.7677, 0.9963, 0.6675, 1.0, 0.6835, 0.9787, 0.6787, 0.9752, 0.6634, 0.9752, 0.6634, 0.9787, 0.6787, 0.954, 0.6825, 0.9503, 0.6665, 0.9503, 0.6665, 0.954, 0.6825, 0.9325, 0.6938, 0.9284, 0.676, 0.7679, 0.49, 0.7527, 0.4995, 0.7376, 0.4793, 0.7549, 0.4685, 0.5945, 0.07734, 0.5777, 0.09296, 0.562, 0.07424, 0.5808, 0.05666, 0.5808, 0.05666, 0.562, 0.07424, 0.5425, 0.05929, 0.5629, 0.04028, 0.8476, 0.5266, 0.8534, 0.5019, 0.8747, 0.4973, 0.8688, 0.5226, 0.8747, 0.4973, 0.8817, 0.4746, 0.9062, 0.4791, 0.8994, 0.5011, 0.3187, 0.4339, 0.3, 0.4167, 0.3207, 0.4056, 0.338, 0.4216, 0.338, 0.4216, 0.3207, 0.4056, 0.3385, 0.3877, 0.3538, 0.4019, 0.1159, 0.7875, 0.1013, 0.7689, 0.1195, 0.753, 0.1322, 0.7693, 0.1322, 0.7693, 0.1195, 0.753, 0.1408, 0.7405, 0.1522, 0.755, 0.1522, 0.755, 0.1408, 0.7405, 0.1596, 0.7345, 0.1705, 0.7485, 0.9787, 0.6787, 0.9829, 0.6923, 0.9583, 0.6967, 0.954, 0.6825, 0.7716, 0.5124, 0.7592, 0.5231, 0.7388, 0.5114, 0.7527, 0.4995, 0.7527, 0.4995, 0.7388, 0.5114, 0.7217, 0.4929, 0.7376, 0.4793, 0.5777, 0.09296, 0.5625, 0.1111, 0.5449, 0.09461, 0.562, 0.07424, 0.562, 0.07424, 0.5449, 0.09461, 0.524, 0.08131, 0.5425, 0.05929, 0.5425, 0.05929, 0.524, 0.08131, 0.5054, 0.07474, 0.5244, 0.05211, 0.8817, 0.4746, 0.8897, 0.455, 0.914, 0.4601, 0.9062, 0.4791, 0.3, 0.4167, 0.2836, 0.3962, 0.3056, 0.3867, 0.3207, 0.4056, 0.3207, 0.4056, 0.3056, 0.3867, 0.325, 0.371, 0.3385, 0.3877, 0.1013, 0.7689, 0.08873, 0.7482, 0.1085, 0.7349, 0.1195, 0.753, 0.1195, 0.753, 0.1085, 0.7349, 0.131, 0.7242, 0.1408, 0.7405, 0.1408, 0.7405, 0.131, 0.7242, 0.1501, 0.719, 0.1596, 0.7345, 0.9829, 0.6923, 0.9876, 0.7041, 0.9633, 0.709, 0.9583, 0.6967, 0.7592, 0.5231, 0.7482, 0.5359, 0.7265, 0.5257, 0.7388, 0.5114, 0.7388, 0.5114, 0.7265, 0.5257, 0.7077, 0.5092, 0.7217, 0.4929, 0.5625, 0.1111, 0.5492, 0.1313, 0.5299, 0.1174, 0.5449, 0.09461, 0.5449, 0.09461, 0.5299, 0.1174, 0.5078, 0.106, 0.524, 0.08131, 0.524, 0.08131, 0.5078, 0.106, 0.4888, 0.1001, 0.5054, 0.07474, 0.2649, 0.3969, 0.2507, 0.373, 0.2697, 0.373, 0.2836, 0.3962, 0.2836, 0.3962, 0.2697, 0.373, 0.2928, 0.3653, 0.3056, 0.3867, 0.3056, 0.3867, 0.2928, 0.3653, 0.3136, 0.3519, 0.325, 0.371, 0.08873, 0.7482, 0.07827, 0.7257, 0.09934, 0.7153, 0.1085, 0.7349, 0.1085, 0.7349, 0.09934, 0.7153, 0.1228, 0.7066, 0.131, 0.7242, 0.131, 0.7242, 0.1228, 0.7066, 0.1423, 0.7022, 0.1501, 0.719, 0.7669, 0.5372, 0.7579, 0.5512, 0.7388, 0.5506, 0.7482, 0.5359, 0.7482, 0.5359, 0.7388, 0.5506, 0.716, 0.5421, 0.7265, 0.5257, 0.7265, 0.5257, 0.716, 0.5421, 0.6957, 0.5279, 0.7077, 0.5092, 0.5492, 0.1313, 0.538, 0.1534, 0.5173, 0.1423, 0.5299, 0.1174, 0.5299, 0.1174, 0.5173, 0.1423, 0.4942, 0.1328, 0.5078, 0.106, 0.5078, 0.106, 0.4942, 0.1328, 0.4748, 0.1277, 0.4888, 0.1001, 0.2507, 0.373, 0.2394, 0.3466, 0.2588, 0.3474, 0.2697, 0.373, 0.2697, 0.373, 0.2588, 0.3474, 0.2826, 0.3416, 0.2928, 0.3653, 0.2928, 0.3653, 0.2826, 0.3416, 0.3046, 0.3308, 0.3136, 0.3519, 0.07827, 0.7257, 0.07016, 0.7019, 0.09223, 0.6944, 0.09934, 0.7153, 0.09934, 0.7153, 0.09223, 0.6944, 0.1164, 0.688, 0.1228, 0.7066, 0.1228, 0.7066, 0.1164, 0.688, 0.1362, 0.6843, 0.1423, 0.7022, 0.7579, 0.5512, 0.7506, 0.5668, 0.7312, 0.5668, 0.7388, 0.5506, 0.7388, 0.5506, 0.7312, 0.5668, 0.7075, 0.5602, 0.716, 0.5421, 0.716, 0.5421, 0.7075, 0.5602, 0.6859, 0.5487, 0.6957, 0.5279, 0.538, 0.1534, 0.5291, 0.177, 0.5073, 0.1687, 0.5173, 0.1423, 0.5173, 0.1423, 0.5073, 0.1687, 0.4833, 0.1615, 0.4942, 0.1328, 0.4942, 0.1328, 0.4833, 0.1615, 0.4636, 0.1571, 0.4748, 0.1277, 0.2394, 0.3466, 0.2311, 0.3183, 0.2508, 0.3198, 0.2588, 0.3474, 0.2588, 0.3474, 0.2508, 0.3198, 0.2752, 0.316, 0.2826, 0.3416, 0.2826, 0.3416, 0.2752, 0.316, 0.298, 0.3081, 0.3046, 0.3308, 0.07016, 0.7019, 0.06451, 0.6771, 0.08729, 0.6727, 0.09223, 0.6944, 0.09223, 0.6944, 0.08729, 0.6727, 0.112, 0.6686, 0.1164, 0.688, 0.1164, 0.688, 0.112, 0.6686, 0.132, 0.6657, 0.1362, 0.6843, 0.7506, 0.5668, 0.7451, 0.5836, 0.7254, 0.5844, 0.7312, 0.5668, 0.7312, 0.5668, 0.7254, 0.5844, 0.7011, 0.5799, 0.7075, 0.5602, 0.7075, 0.5602, 0.7011, 0.5799, 0.6786, 0.5712, 0.6859, 0.5487, 0.5291, 0.177, 0.5226, 0.2015, 0.5, 0.1964, 0.5073, 0.1687, 0.5073, 0.1687, 0.5, 0.1964, 0.4754, 0.1914, 0.4833, 0.1615, 0.4833, 0.1615, 0.4754, 0.1914, 0.4555, 0.1878, 0.4636, 0.1571, 0.2311, 0.3183, 0.2262, 0.2884, 0.2459, 0.2907, 0.2508, 0.3198, 0.2508, 0.3198, 0.2459, 0.2907, 0.2707, 0.2891, 0.2752, 0.316, 0.2752, 0.316, 0.2707, 0.2891, 0.294, 0.2842, 0.298, 0.3081, 0.06451, 0.6771, 0.06144, 0.6518, 0.0846, 0.6506, 0.08729, 0.6727, 0.08729, 0.6727, 0.0846, 0.6506, 0.1096, 0.6487, 0.112, 0.6686, 0.112, 0.6686, 0.1096, 0.6487, 0.1297, 0.6467, 0.132, 0.6657, 0.7451, 0.5836, 0.7415, 0.6014, 0.7216, 0.603, 0.7254, 0.5844, 0.7254, 0.5844, 0.7216, 0.603, 0.6969, 0.6007, 0.7011, 0.5799, 0.7011, 0.5799, 0.6969, 0.6007, 0.6738, 0.5949, 0.6786, 0.5712, 0.5226, 0.2015, 0.5186, 0.2267, 0.4955, 0.2247, 0.5, 0.1964, 0.5, 0.1964, 0.4955, 0.2247, 0.4706, 0.222, 0.4754, 0.1914, 0.4754, 0.1914, 0.4706, 0.222, 0.4506, 0.2193, 0.4555, 0.1878, 0.2262, 0.2884, 0.2245, 0.2575, 0.2443, 0.2606, 0.2459, 0.2907, 0.2459, 0.2907, 0.2443, 0.2606, 0.2692, 0.2613, 0.2707, 0.2891, 0.2707, 0.2891, 0.2692, 0.2613, 0.2927, 0.2594, 0.294, 0.2842, 0.06144, 0.6518, 0.06098, 0.6264, 0.08421, 0.6284, 0.0846, 0.6506, 0.0846, 0.6506, 0.08421, 0.6284, 0.1092, 0.6288, 0.1096, 0.6487, 0.1096, 0.6487, 0.1092, 0.6288, 0.1293, 0.6277, 0.1297, 0.6467, 0.7415, 0.6014, 0.7398, 0.6199, 0.7199, 0.6224, 0.7216, 0.603, 0.7216, 0.603, 0.7199, 0.6224, 0.695, 0.6222, 0.6969, 0.6007, 0.6969, 0.6007, 0.695, 0.6222, 0.6716, 0.6196, 0.6738, 0.5949, 0.5186, 0.2267, 0.5173, 0.2521, 0.494, 0.2533, 0.4955, 0.2247, 0.4955, 0.2247, 0.494, 0.2533, 0.469, 0.2529, 0.4706, 0.222, 0.4706, 0.222, 0.469, 0.2529, 0.449, 0.251, 0.4506, 0.2193])
me_torus.use_remesh_preserve_volume = False
me_torus.use_remesh_preserve_attributes = False
me_torus.use_mirror_vertex_groups = False
me_torus.update()
me_cylinder = bpy.data.meshes.new('Cylinder')
me_cylinder.from_pydata([(0.0, 0.3069, -3.836), (0.0, 0.3069, 3.836), (0.05987, 0.301, -3.836), (0.05987, 0.301, 3.836), (0.1174, 0.2835, -3.836), (0.1174, 0.2835, 3.836), (0.1705, 0.2552, -3.836), (0.1705, 0.2552, 3.836), (0.217, 0.217, -3.836), (0.217, 0.217, 3.836), (0.2552, 0.1705, -3.836), (0.2552, 0.1705, 3.836), (0.2835, 0.1174, -3.836), (0.2835, 0.1174, 3.836), (0.301, 0.05987, -3.836), (0.301, 0.05987, 3.836), (0.3069, 2.317e-08, -3.836), (0.3069, 2.317e-08, 3.836), (0.301, -0.05987, -3.836), (0.301, -0.05987, 3.836), (0.2835, -0.1174, -3.836), (0.2835, -0.1174, 3.836), (0.2552, -0.1705, -3.836), (0.2552, -0.1705, 3.836), (0.217, -0.217, -3.836), (0.217, -0.217, 3.836), (0.1705, -0.2552, -3.836), (0.1705, -0.2552, 3.836), (0.1174, -0.2835, -3.836), (0.1174, -0.2835, 3.836), (0.05987, -0.301, -3.836), (0.05987, -0.301, 3.836), (-1e-07, -0.3069, -3.836), (-1e-07, -0.3069, 3.836), (-0.05987, -0.301, -3.836), (-0.05987, -0.301, 3.836), (-0.1174, -0.2835, -3.836), (-0.1174, -0.2835, 3.836), (-0.1705, -0.2552, -3.836), (-0.1705, -0.2552, 3.836), (-0.217, -0.217, -3.836), (-0.217, -0.217, 3.836), (-0.2552, -0.1705, -3.836), (-0.2552, -0.1705, 3.836), (-0.2835, -0.1174, -3.836), (-0.2835, -0.1174, 3.836), (-0.301, -0.05987, -3.836), (-0.301, -0.05987, 3.836), (-0.3069, 2.963e-07, -3.836), (-0.3069, 2.963e-07, 3.836), (-0.301, 0.05987, -3.836), (-0.301, 0.05987, 3.836), (-0.2835, 0.1174, -3.836), (-0.2835, 0.1174, 3.836), (-0.2552, 0.1705, -3.836), (-0.2552, 0.1705, 3.836), (-0.217, 0.217, -3.836), (-0.217, 0.217, 3.836), (-0.1705, 0.2552, -3.836), (-0.1705, 0.2552, 3.836), (-0.1174, 0.2835, -3.836), (-0.1174, 0.2835, 3.836), (-0.05987, 0.301, -3.836), (-0.05987, 0.301, 3.836)], [], [(0, 1, 3, 2), (2, 3, 5, 4), (4, 5, 7, 6), (6, 7, 9, 8), (8, 9, 11, 10), (10, 11, 13, 12), (12, 13, 15, 14), (14, 15, 17, 16), (16, 17, 19, 18), (18, 19, 21, 20), (20, 21, 23, 22), (22, 23, 25, 24), (24, 25, 27, 26), (26, 27, 29, 28), (28, 29, 31, 30), (30, 31, 33, 32), (32, 33, 35, 34), (34, 35, 37, 36), (36, 37, 39, 38), (38, 39, 41, 40), (40, 41, 43, 42), (42, 43, 45, 44), (44, 45, 47, 46), (46, 47, 49, 48), (48, 49, 51, 50), (50, 51, 53, 52), (52, 53, 55, 54), (54, 55, 57, 56), (56, 57, 59, 58), (58, 59, 61, 60), (3, 1, 63, 61, 59, 57, 55, 53, 51, 49, 47, 45, 43, 41, 39, 37, 35, 33, 31, 29, 27, 25, 23, 21, 19, 17, 15, 13, 11, 9, 7, 5), (62, 63, 1, 0), (60, 61, 63, 62), (0, 2, 4, 6, 8, 10, 12, 14, 16, 18, 20, 22, 24, 26, 28, 30, 32, 34, 36, 38, 40, 42, 44, 46, 48, 50, 52, 54, 56, 58, 60, 62)])
_uv = me_cylinder.uv_layers.new(name='UVMap')
_uv.uv.foreach_set('vector', [0.05224, 0.003636, 0.05224, 0.9995, 0.03486, 0.9997, 0.03486, 0.003757, 0.03486, 0.003757, 0.03486, 0.9997, 0.01748, 0.9998, 0.01748, 0.003878, 0.01748, 0.003878, 0.01748, 0.9998, 9.823e-05, 0.9999, 9.823e-05, 0.003999, 0.5563, 9.823e-05, 0.5563, 0.996, 0.5389, 0.9961, 0.5389, 0.0002195, 0.5389, 0.0002195, 0.5389, 0.9961, 0.5215, 0.9962, 0.5215, 0.0003409, 0.5215, 0.0003409, 0.5215, 0.9962, 0.5042, 0.9964, 0.5042, 0.0004621, 0.5042, 0.0004621, 0.5042, 0.9964, 0.4868, 0.9965, 0.4868, 0.0005836, 0.4868, 0.0005836, 0.4868, 0.9965, 0.4694, 0.9966, 0.4694, 0.0007052, 0.4694, 0.0007052, 0.4694, 0.9966, 0.452, 0.9967, 0.452, 0.0008267, 0.452, 0.0008267, 0.452, 0.9967, 0.4346, 0.9969, 0.4346, 0.0009484, 0.4346, 0.0009484, 0.4346, 0.9969, 0.4173, 0.997, 0.4172, 0.00107, 0.4172, 0.00107, 0.4173, 0.997, 0.3999, 0.9971, 0.3999, 0.001192, 0.3999, 0.001192, 0.3999, 0.9971, 0.3825, 0.9972, 0.3825, 0.001313, 0.3825, 0.001313, 0.3825, 0.9972, 0.3651, 0.9973, 0.3651, 0.001435, 0.3651, 0.001435, 0.3651, 0.9973, 0.3477, 0.9975, 0.3477, 0.001557, 0.3477, 0.001557, 0.3477, 0.9975, 0.3303, 0.9976, 0.3303, 0.001679, 0.3303, 0.001679, 0.3303, 0.9976, 0.313, 0.9977, 0.313, 0.001801, 0.313, 0.001801, 0.313, 0.9977, 0.2956, 0.9978, 0.2956, 0.001923, 0.2956, 0.001923, 0.2956, 0.9978, 0.2782, 0.998, 0.2782, 0.002045, 0.2782, 0.002045, 0.2782, 0.998, 0.2608, 0.9981, 0.2608, 0.002167, 0.2608, 0.002167, 0.2608, 0.9981, 0.2434, 0.9982, 0.2434, 0.00229, 0.2434, 0.00229, 0.2434, 0.9982, 0.2261, 0.9983, 0.2261, 0.002412, 0.2261, 0.002412, 0.2261, 0.9983, 0.2087, 0.9984, 0.2087, 0.002534, 0.2087, 0.002534, 0.2087, 0.9984, 0.1913, 0.9986, 0.1913, 0.002657, 0.1913, 0.002657, 0.1913, 0.9986, 0.1739, 0.9987, 0.1739, 0.002779, 0.1739, 0.002779, 0.1739, 0.9987, 0.1565, 0.9988, 0.1565, 0.002902, 0.1565, 0.002902, 0.1565, 0.9988, 0.1392, 0.9989, 0.1391, 0.003025, 0.1391, 0.003025, 0.1392, 0.9989, 0.1218, 0.9991, 0.1218, 0.003147, 0.1218, 0.003147, 0.1218, 0.9991, 0.1044, 0.9992, 0.1044, 0.00327, 0.1044, 0.00327, 0.1044, 0.9992, 0.08701, 0.9993, 0.087, 0.003393, 0.648, 0.2559, 0.6365, 0.2537, 0.6258, 0.2492, 0.6161, 0.2427, 0.6079, 0.2345, 0.6014, 0.2248, 0.5969, 0.2141, 0.5946, 0.2026, 0.5946, 0.191, 0.5969, 0.1796, 0.6014, 0.1688, 0.6079, 0.1591, 0.6161, 0.1509, 0.6258, 0.1444, 0.6365, 0.1399, 0.648, 0.1377, 0.6596, 0.1377, 0.671, 0.1399, 0.6818, 0.1444, 0.6915, 0.1509, 0.6997, 0.1591, 0.7062, 0.1688, 0.7107, 0.1796, 0.7129, 0.191, 0.7129, 0.2026, 0.7107, 0.2141, 0.7062, 0.2248, 0.6997, 0.2345, 0.6915, 0.2427, 0.6818, 0.2492, 0.671, 0.2537, 0.6596, 0.2559, 0.06962, 0.003515, 0.06962, 0.9994, 0.05224, 0.9995, 0.05224, 0.003636, 0.087, 0.003393, 0.08701, 0.9993, 0.06962, 0.9994, 0.06962, 0.003515, 0.6432, 0.004867, 0.6549, 0.004867, 0.6663, 0.00714, 0.677, 0.0116, 0.6867, 0.01807, 0.695, 0.02631, 0.7014, 0.036, 0.7059, 0.04676, 0.7082, 0.05819, 0.7082, 0.06984, 0.7059, 0.08126, 0.7014, 0.09203, 0.695, 0.1017, 0.6867, 0.11, 0.677, 0.1164, 0.6663, 0.1209, 0.6549, 0.1232, 0.6432, 0.1232, 0.6318, 0.1209, 0.621, 0.1164, 0.6113, 0.11, 0.6031, 0.1017, 0.5966, 0.09203, 0.5922, 0.08126, 0.5899, 0.06984, 0.5899, 0.05819, 0.5922, 0.04676, 0.5966, 0.036, 0.6031, 0.02631, 0.6113, 0.01807, 0.621, 0.0116, 0.6318, 0.007139])
me_cylinder.materials.append(mat_stikmat)
me_cylinder.use_remesh_preserve_volume = False
me_cylinder.use_remesh_preserve_attributes = False
me_cylinder.use_mirror_vertex_groups = False
me_cylinder.update()
me_cube = bpy.data.meshes.new('Cube')
me_cube.from_pydata([(-4.174, -0.868, -9.146e-07), (-4.174, 0.868, -9.146e-07), (4.174, -0.868, -9.146e-07), (4.174, 0.868, -9.146e-07), (-4.174, 0.868, 11.89), (4.174, 0.868, 11.89)], [], [(1, 0, 2, 3), (3, 5, 4, 1)])
_uv = me_cube.uv_layers.new(name='UVMap')
_uv.uv.foreach_set('vector', [0.6802, 0.3402, 0.6802, 8.267e-05, 8.247e-05, 8.247e-05, 8.252e-05, 0.3402, 7.932e-05, 0.3385, 7.97e-05, 1.001, 0.6829, 0.9997, 0.6829, 0.3385])
me_cube.materials.append(mat_material)
me_cube.use_remesh_preserve_volume = False
me_cube.use_remesh_preserve_attributes = False
me_cube.use_mirror_vertex_groups = False
me_cube.update()

# ---- objects
ob_ring = bpy.data.objects.new('Ring', me_torus)
ob_pin = bpy.data.objects.new('Pin', me_cylinder)
ob_walls = bpy.data.objects.new('Walls', me_cube)
ob_lamp = bpy.data.objects.new('Lamp', light_lamp)
ob_camera = bpy.data.objects.new('Camera', cam_camera)

# ---- transforms, parenting, visibility, modifiers, constraints
ob_ring.location = (0.03758, 0.4529, -0.8498)
ob_ring.lineart.crease_threshold = 0.0
ob_pin.location = (0.04307, 0.4489, 1.618)
ob_pin.lineart.crease_threshold = 0.0
ob_walls.location = (2.069, 0.4438, -2.266)
ob_walls.rotation_euler = (0.0, 0.0, 3.142)
ob_walls.lock_rotations_4d = False
ob_walls.empty_display_type = 'ARROWS'
ob_walls.lineart.crease_threshold = 0.0
ob_lamp.location = (0.1001, -0.8485, 0.6553)
ob_lamp.rotation_euler = (0.6503, 0.05522, 1.866)
ob_lamp.scale = (1.314, 1.314, 1.314)
ob_lamp.lock_rotations_4d = False
ob_lamp.empty_display_type = 'ARROWS'
ob_lamp.color = (0.0, 0.0, 0.0, 0.0)
ob_lamp.lineart.crease_threshold = 0.0
ob_camera.location = (-0.6693, -2.341, 1.367)
ob_camera.rotation_euler = (1.109, 0.01082, -0.2436)
ob_camera.scale = (1.314, 1.314, 1.314)
ob_camera.lock_rotations_4d = False
ob_camera.empty_display_type = 'ARROWS'
ob_camera.color = (0.0, 0.0, 0.0, 0.0)
ob_camera.display_type = 'WIRE'
ob_camera.lineart.crease_threshold = 0.0

# ---- collection membership
col_collection_1.objects.link(ob_ring)
col_collection_1.objects.link(ob_pin)
col_collection_1.objects.link(ob_walls)
col_collection_1.objects.link(ob_lamp)
col_collection_1.objects.link(ob_camera)

# ---- scene / render settings (as saved in the file)
scene.camera = ob_camera
scene.frame_start = 1; scene.frame_end = 250; scene.frame_set(0)
scene.render.engine = 'BLENDER_EEVEE_NEXT'
scene.render.dither_intensity = 0.0
scene.cycles.use_denoising = False
scene.cycles.samples = 10
scene.cycles.sampling_pattern = 'TABULATED_SOBOL'
scene.cycles.light_sampling_threshold = 0.0
scene.cycles.use_adaptive_sampling = False
scene.cycles.use_light_tree = False
scene.cycles.blur_glossy = 0.0
scene.cycles.volume_bounces = 1
scene.cycles.pixel_filter_type = 'GAUSSIAN'
scene.cycles.sample_clamp_indirect = 0.0
scene.view_settings.view_transform = 'Standard'
bpy.context.view_layer.update()
